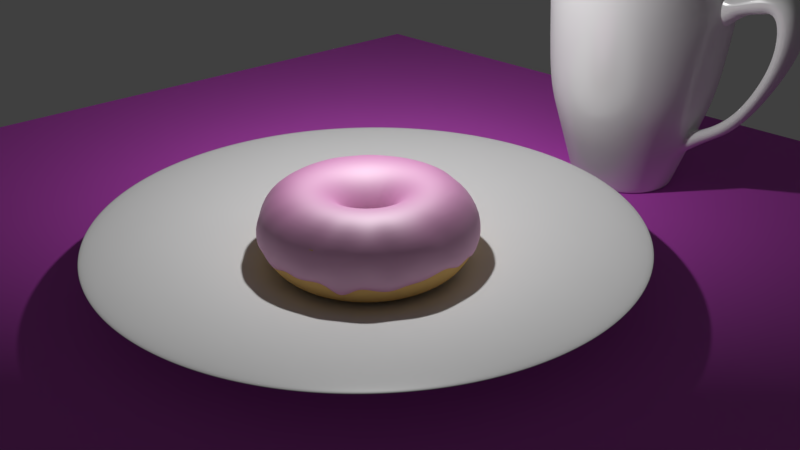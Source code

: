 # Source: Donut.blend  (saved by Blender 2.79.0; exported with 4.5.12 LTS)
import bpy
from mathutils import Matrix  # noqa: F401  (used for matrix-valued properties, if any)

bpy.ops.wm.read_factory_settings(use_empty=True)
scene = bpy.context.scene
scene.name = 'Scene'

# ---- collections
col_collection_1 = bpy.data.collections.new('Collection 1'); scene.collection.children.link(col_collection_1)
col_collection_2 = bpy.data.collections.new('Collection 2'); scene.collection.children.link(col_collection_2)
col_collection_3 = bpy.data.collections.new('Collection 3'); scene.collection.children.link(col_collection_3)
col_collection_4 = bpy.data.collections.new('Collection 4'); scene.collection.children.link(col_collection_4)

# ---- images (referenced by path relative to the original .blend; pixels are not part of the script)
import os
ASSET_DIR = os.environ.get("B2B_ASSET_DIR", "")  # directory of the original .blend (textures are referenced by path, not embedded)
HERE = os.path.dirname(os.path.abspath(__file__))  # packed textures are extracted next to this script under _unpacked/

def load_image(name, relpath, width, height, colorspace="sRGB"):
    """Load a texture the original file referenced (path relative to the .blend, or extracted next to this script)."""
    p = next((c for c in (os.path.join(HERE, relpath), os.path.join(ASSET_DIR, relpath)) if relpath and os.path.exists(c)), "")
    if p:
        img = bpy.data.images.load(p, check_existing=True)
        img.name = name
    else:  # same state as the original file: an image datablock whose file is absent (Cycles renders it pink)
        img = bpy.data.images.new(name, width, height)
        img.source = "FILE"
        img.filepath = "//" + (relpath or name)
    img.colorspace_settings.name = colorspace
    return img
img_woodfine26_col_3k_jpg = load_image('WoodFine26_COL_3K.jpg', 'WoodFine26_COL_3K.jpg', 1024, 1024, 'sRGB')
img_woodfine26_nrm_3k_jpg = load_image('WoodFine26_NRM_3K.jpg', 'WoodFine26_NRM_3K.jpg', 1024, 1024, 'Non-Color')
img_woodfine26_gloss_3k_jpg = load_image('WoodFine26_GLOSS_3K.jpg', 'WoodFine26_GLOSS_3K.jpg', 1024, 1024, 'Non-Color')
img_woodfine26_refl_3k_jpg = load_image('WoodFine26_REFL_3K.jpg', 'WoodFine26_REFL_3K.jpg', 1024, 1024, 'Non-Color')

# ---- materials (node trees are filled in below, after node groups)
mat_material_002 = bpy.data.materials.new('Material.002')
mat_material_002.alpha_threshold = 0.0
mat_material_002.roughness = 0.5
mat_material_001 = bpy.data.materials.new('Material.001')
mat_material_001.alpha_threshold = 0.0
mat_material_001.roughness = 0.5
mat_material_005 = bpy.data.materials.new('Material.005')
mat_material_005.alpha_threshold = 0.0
mat_material_005.roughness = 0.5
mat_material_003 = bpy.data.materials.new('Material.003')
mat_material_003.alpha_threshold = 0.0
mat_material_003.roughness = 0.5
mat_material_004 = bpy.data.materials.new('Material.004')
mat_material_004.alpha_threshold = 0.0
mat_material_004.roughness = 0.5

# ---- material node trees
mat_material_002.use_nodes = True; mat_material_002.node_tree.nodes.clear()
_N = mat_material_002.node_tree.nodes; _L = mat_material_002.node_tree.links
n0 = _N.new('ShaderNodeBsdfDiffuse'); n0.name = 'Diffuse BSDF'; n0.location = (-97, 320)
n0.inputs[0].default_value = (0.8, 0.2345, 0.5951, 1.0)
n0.inputs[1].default_value = 0.09167
n1 = _N.new('ShaderNodeBsdfAnisotropic'); n1.name = 'Glossy BSDF'; n1.location = (-93, 169)
n1.distribution = 'GGX'
n1.inputs[1].default_value = 0.6708
n2 = _N.new('ShaderNodeMixShader'); n2.name = 'Mix Shader'; n2.location = (83, 315)
n2.inputs[0].default_value = 0.4273
n3 = _N.new('ShaderNodeOutputMaterial'); n3.name = 'Material Output'; n3.location = (90, 133)
_L.new(n0.outputs[0], n2.inputs[1])
_L.new(n2.outputs[0], n3.inputs[0])
_L.new(n1.outputs[0], n2.inputs[2])
n3.is_active_output = True
mat_material_001.use_nodes = True; mat_material_001.node_tree.nodes.clear()
_N = mat_material_001.node_tree.nodes; _L = mat_material_001.node_tree.links
n0 = _N.new('ShaderNodeOutputMaterial'); n0.name = 'Material Output'; n0.location = (300, 300)
n1 = _N.new('ShaderNodeBsdfDiffuse'); n1.name = 'Diffuse BSDF'; n1.location = (10, 300)
n1.inputs[0].default_value = (0.8, 0.51, 0.177, 1.0)
_L.new(n1.outputs[0], n0.inputs[0])
n0.is_active_output = True
mat_material_005.use_nodes = True; mat_material_005.node_tree.nodes.clear()
_N = mat_material_005.node_tree.nodes; _L = mat_material_005.node_tree.links
n0 = _N.new('ShaderNodeOutputMaterial'); n0.name = 'Material Output'; n0.location = (730, 300)
n1 = _N.new('ShaderNodeBsdfDiffuse'); n1.name = 'Diffuse BSDF'; n1.location = (10, 300)
n2 = _N.new('ShaderNodeMixShader'); n2.name = 'Mix Shader'; n2.location = (510, 286)
n3 = _N.new('ShaderNodeTexImage'); n3.name = 'Image Texture'; n3.location = (-233, 255)
n3.width = 140
n3.image = img_woodfine26_col_3k_jpg
n4 = _N.new('ShaderNodeBsdfAnisotropic'); n4.name = 'Glossy BSDF'; n4.location = (314, 130)
n4.distribution = 'GGX'
n5 = _N.new('ShaderNodeNormalMap'); n5.name = 'Normal Map'; n5.location = (-215, -70)
n6 = _N.new('ShaderNodeTexImage'); n6.name = 'Image Texture.001'; n6.location = (-397, -96)
n6.width = 140
n6.image = img_woodfine26_nrm_3k_jpg
n7 = _N.new('ShaderNodeValToRGB'); n7.name = 'ColorRamp'; n7.location = (45, -172)
n7.width = 205
while len(n7.color_ramp.elements) > 1: n7.color_ramp.elements.remove(n7.color_ramp.elements[-1])
n7.color_ramp.elements[0].position = 0.0; n7.color_ramp.elements[0].color = (0.0, 0.0, 0.0, 1.0)
_e = n7.color_ramp.elements.new(0.4108); _e.color = (1.0, 1.0, 1.0, 1.0)
n8 = _N.new('ShaderNodeTexImage'); n8.name = 'Image Texture.002'; n8.location = (-226, -303)
n8.width = 140
n8.image = img_woodfine26_gloss_3k_jpg
n9 = _N.new('ShaderNodeTexImage'); n9.name = 'Image Texture.003'; n9.location = (308, 573)
n9.width = 140
n9.image = img_woodfine26_refl_3k_jpg
n10 = _N.new('ShaderNodeMath'); n10.name = 'Math'; n10.location = (0, 0)
n10.operation = 'POWER'
_L.new(n1.outputs[0], n2.inputs[1])
_L.new(n2.outputs[0], n0.inputs[0])
_L.new(n4.outputs[0], n2.inputs[2])
_L.new(n3.outputs[0], n1.inputs[0])
_L.new(n6.outputs[0], n5.inputs[1])
_L.new(n5.outputs[0], n4.inputs[4])
_L.new(n5.outputs[0], n1.inputs[2])
_L.new(n8.outputs[0], n7.inputs[0])
_L.new(n9.outputs[0], n2.inputs[0])
_L.new(n7.outputs[0], n10.inputs[0])
_L.new(n10.outputs[0], n4.inputs[1])
n0.is_active_output = True
mat_material_003.use_nodes = True; mat_material_003.node_tree.nodes.clear()
_N = mat_material_003.node_tree.nodes; _L = mat_material_003.node_tree.links
n0 = _N.new('ShaderNodeBsdfAnisotropic'); n0.name = 'Glossy BSDF'; n0.location = (-2, 117)
n0.distribution = 'GGX'
n0.inputs[1].default_value = 0.2
n1 = _N.new('ShaderNodeOutputMaterial'); n1.name = 'Material Output'; n1.location = (460, 264)
n2 = _N.new('ShaderNodeMixShader'); n2.name = 'Mix Shader'; n2.location = (221, 270)
n2.inputs[0].default_value = 0.09
n3 = _N.new('ShaderNodeBsdfDiffuse'); n3.name = 'Diffuse BSDF'; n3.location = (10, 300)
_L.new(n3.outputs[0], n2.inputs[1])
_L.new(n2.outputs[0], n1.inputs[0])
_L.new(n0.outputs[0], n2.inputs[2])
n1.is_active_output = True
mat_material_004.use_nodes = True; mat_material_004.node_tree.nodes.clear()
_N = mat_material_004.node_tree.nodes; _L = mat_material_004.node_tree.links
n0 = _N.new('ShaderNodeOutputMaterial'); n0.name = 'Material Output'; n0.location = (460, 300)
n1 = _N.new('ShaderNodeBsdfDiffuse'); n1.name = 'Diffuse BSDF'; n1.location = (10, 300)
n2 = _N.new('ShaderNodeMixShader'); n2.name = 'Mix Shader'; n2.location = (216, 279)
n2.inputs[0].default_value = 0.09
n3 = _N.new('ShaderNodeBsdfAnisotropic'); n3.name = 'Glossy BSDF'; n3.location = (22, 91)
n3.distribution = 'GGX'
n3.inputs[1].default_value = 0.4983
_L.new(n1.outputs[0], n2.inputs[1])
_L.new(n2.outputs[0], n0.inputs[0])
_L.new(n3.outputs[0], n2.inputs[2])
n0.is_active_output = True

# ---- world
world_world = bpy.data.worlds.new('World'); scene.world = world_world
world_world.color = (0.05088, 0.05088, 0.05088)
world_world.use_sun_shadow = False
world_world.sun_shadow_jitter_overblur = 0.0
world_world.cycles.sampling_method = 'MANUAL'

# ---- cameras
cam_camera = bpy.data.cameras.new('Camera')
cam_camera.clip_end = 100.0
cam_camera.lens = 35.0
cam_camera.sensor_width = 32.0
cam_camera.sensor_height = 18.0
cam_camera.ortho_scale = 7.314
cam_camera.dof.focus_distance = 0.0

# ---- lights
light_lamp = bpy.data.lights.new('Lamp', 'POINT')
light_lamp.transmission_factor = 0.0
light_lamp.cutoff_distance = 30.0
light_lamp.energy = 392.6
light_lamp.shadow_buffer_clip_start = 1.001
light_lamp.shadow_soft_size = 0.1
light_lamp.shadow_maximum_resolution = 0.006
light_lamp.use_absolute_resolution = True

# ---- meshes
me_torus_004 = bpy.data.meshes.new('Torus.004')
me_torus_004.from_pydata([(0.5366, 3.242e-10, -0.005356), (0.5305, 0.0, 0.03862), (0.45, 0.0, 0.1905), (0.34, 0.0, 0.22), (0.23, 0.0, 0.1905), (0.1495, 0.0, 0.11), (0.12, 0.0, -0.0367), (0.5317, 0.07307, -0.05168), (0.5256, 0.07224, 0.05064), (0.4458, 0.06127, 0.1905), (0.3368, 0.0463, 0.22), (0.2279, 0.03132, 0.1905), (0.1481, 0.02035, 0.11), (0.1189, 0.01634, -0.02997), (0.5167, 0.1448, -0.01736), (0.5109, 0.1431, 0.05117), (0.4333, 0.1214, 0.1905), (0.3274, 0.09173, 0.22), (0.2215, 0.06205, 0.1905), (0.1439, 0.04033, 0.11), (0.1156, 0.03238, -0.06732), (0.4922, 0.2138, -0.05529), (0.4866, 0.2114, 0.05835), (0.4127, 0.1793, 0.1905), (0.3119, 0.1355, 0.22), (0.211, 0.09163, 0.1905), (0.1371, 0.05955, 0.11), (0.1101, 0.04781, -0.06899), (0.4585, 0.2788, -0.01839), (0.4533, 0.2757, 0.06288), (0.3845, 0.2338, 0.1905), (0.2905, 0.1767, 0.22), (0.1965, 0.1195, 0.1905), (0.1277, 0.07766, 0.11), (0.1025, 0.06235, -0.002283), (0.4163, 0.3387, -0.0404), (0.4115, 0.3348, 0.0929), (0.3491, 0.284, 0.1905), (0.2637, 0.2146, 0.22), (0.1784, 0.1452, 0.1905), (0.1159, 0.09433, 0.11), (0.09309, 0.07573, -0.005315), (0.3663, 0.3922, -0.01638), (0.3621, 0.3877, 0.08077), (0.3071, 0.3289, 0.1905), (0.2321, 0.2485, 0.22), (0.157, 0.1681, 0.1905), (0.102, 0.1092, 0.11), (0.08191, 0.0877, -0.04845), (0.3095, 0.4384, -0.01334), (0.3059, 0.4334, 0.08502), (0.2595, 0.3676, 0.1905), (0.1961, 0.2778, 0.22), (0.1326, 0.1879, 0.1905), (0.0862, 0.1221, 0.11), (0.0692, 0.09804, -0.03404), (0.2469, 0.4765, -0.03948), (0.2441, 0.471, 0.08323), (0.207, 0.3995, 0.1905), (0.1564, 0.3019, 0.22), (0.1058, 0.2042, 0.1905), (0.06877, 0.1327, 0.11), (0.05521, 0.1065, -0.05298), (0.1797, 0.5057, -0.03141), (0.1777, 0.4999, 0.0612), (0.1507, 0.424, 0.1905), (0.1139, 0.3204, 0.22), (0.07702, 0.2167, 0.1905), (0.05006, 0.1408, 0.11), (0.04019, 0.1131, -0.02533), (0.1092, 0.5254, -0.0278), (0.1079, 0.5194, 0.0832), (0.09156, 0.4406, 0.1905), (0.06918, 0.3329, 0.22), (0.04679, 0.2252, 0.1905), (0.03041, 0.1463, 0.11), (0.02441, 0.1175, -0.03518), (0.03662, 0.5354, -0.01505), (0.0362, 0.5293, 0.09322), (0.03071, 0.449, 0.1905), (0.0232, 0.3392, 0.22), (0.0157, 0.2295, 0.1905), (0.0102, 0.1491, 0.11), (0.008189, 0.1197, -0.03378), (-0.03662, 0.5354, -0.02753), (-0.0362, 0.5293, 0.09002), (-0.03071, 0.449, 0.1905), (-0.0232, 0.3392, 0.22), (-0.0157, 0.2295, 0.1905), (-0.0102, 0.1491, 0.11), (-0.008189, 0.1197, -0.04677), (-0.1092, 0.5254, -0.03055), (-0.1079, 0.5194, 0.08219), (-0.09156, 0.4406, 0.1905), (-0.06918, 0.3329, 0.22), (-0.04679, 0.2252, 0.1905), (-0.03041, 0.1463, 0.11), (-0.02441, 0.1175, -0.02639), (-0.1797, 0.5057, -0.02969), (-0.1777, 0.4999, 0.08776), (-0.1507, 0.424, 0.1905), (-0.1139, 0.3204, 0.22), (-0.07702, 0.2167, 0.1905), (-0.05006, 0.1408, 0.11), (-0.04019, 0.1131, -0.03777), (-0.2469, 0.4765, -0.03595), (-0.2441, 0.471, 0.08011), (-0.207, 0.3995, 0.1905), (-0.1564, 0.3019, 0.22), (-0.1058, 0.2042, 0.1905), (-0.06877, 0.1327, 0.11), (-0.05521, 0.1065, 2.694e-17), (-0.3095, 0.4384, -0.0366), (-0.3059, 0.4334, 0.07671), (-0.2595, 0.3676, 0.1905), (-0.1961, 0.2778, 0.22), (-0.1326, 0.1879, 0.1905), (-0.0862, 0.1221, 0.11), (-0.0692, 0.09804, 2.694e-17), (-0.3663, 0.3922, -0.02482), (-0.3621, 0.3877, 0.09249), (-0.3071, 0.3289, 0.1905), (-0.2321, 0.2485, 0.22), (-0.157, 0.1681, 0.1905), (-0.102, 0.1092, 0.11), (-0.08191, 0.0877, 2.694e-17), (-0.4163, 0.3387, -0.03235), (-0.4115, 0.3348, 0.1066), (-0.3491, 0.284, 0.1905), (-0.2637, 0.2146, 0.22), (-0.1784, 0.1452, 0.1905), (-0.1159, 0.09433, 0.11), (-0.09309, 0.07573, 2.694e-17), (-0.4585, 0.2788, -0.02443), (-0.4533, 0.2757, 0.06789), (-0.3845, 0.2338, 0.1905), (-0.2905, 0.1767, 0.22), (-0.1965, 0.1195, 0.1905), (-0.1277, 0.07766, 0.11), (-0.1025, 0.06235, 2.694e-17), (-0.4922, 0.2138, -0.02374), (-0.4866, 0.2114, 0.09544), (-0.4127, 0.1793, 0.1905), (-0.3119, 0.1355, 0.22), (-0.211, 0.09163, 0.1905), (-0.1371, 0.05955, 0.11), (-0.1101, 0.04781, 2.694e-17), (-0.5167, 0.1448, -0.01806), (-0.5109, 0.1431, 0.1049), (-0.4333, 0.1214, 0.1905), (-0.3274, 0.09173, 0.22), (-0.2215, 0.06205, 0.1905), (-0.1439, 0.04033, 0.11), (-0.1156, 0.03238, 2.694e-17), (-0.5317, 0.07307, -0.01698), (-0.5256, 0.07224, 0.08351), (-0.4458, 0.06127, 0.1905), (-0.3368, 0.0463, 0.22), (-0.2279, 0.03132, 0.1905), (-0.1481, 0.02035, 0.11), (-0.1189, 0.01634, 2.694e-17), (-0.5366, 4.724e-08, -0.005305), (-0.5305, 4.638e-08, 0.07823), (-0.45, 3.934e-08, 0.1905), (-0.34, 2.972e-08, 0.22), (-0.23, 2.011e-08, 0.1905), (-0.1495, 1.307e-08, 0.11), (-0.12, 1.049e-08, 2.694e-17), (-0.5317, -0.07307, -0.0327), (-0.5256, -0.07224, 0.07944), (-0.4458, -0.06127, 0.1905), (-0.3368, -0.0463, 0.22), (-0.2279, -0.03132, 0.1905), (-0.1481, -0.02035, 0.11), (-0.1189, -0.01634, 2.694e-17), (-0.5167, -0.1448, -0.03703), (-0.5109, -0.1431, 0.07833), (-0.4333, -0.1214, 0.1905), (-0.3274, -0.09173, 0.22), (-0.2215, -0.06205, 0.1905), (-0.1439, -0.04033, 0.11), (-0.1156, -0.03238, 2.694e-17), (-0.4922, -0.2138, -0.01491), (-0.4866, -0.2114, 0.08731), (-0.4127, -0.1793, 0.1905), (-0.3119, -0.1355, 0.22), (-0.211, -0.09163, 0.1905), (-0.1371, -0.05955, 0.11), (-0.1101, -0.04781, 2.694e-17), (-0.4585, -0.2788, -0.02808), (-0.4533, -0.2757, 0.09668), (-0.3845, -0.2338, 0.1905), (-0.2905, -0.1767, 0.22), (-0.1965, -0.1195, 0.1905), (-0.1277, -0.07766, 0.11), (-0.1025, -0.06235, 2.694e-17), (-0.4163, -0.3387, -0.03308), (-0.4115, -0.3348, 0.08941), (-0.3491, -0.284, 0.1905), (-0.2637, -0.2146, 0.22), (-0.1784, -0.1452, 0.1905), (-0.1159, -0.09433, 0.11), (-0.09309, -0.07573, 2.694e-17), (-0.3663, -0.3922, -0.04335), (-0.3621, -0.3877, 0.05211), (-0.3071, -0.3289, 0.1905), (-0.2321, -0.2485, 0.22), (-0.157, -0.1681, 0.1905), (-0.102, -0.1092, 0.11), (-0.08191, -0.0877, 2.694e-17), (-0.3095, -0.4384, -0.01824), (-0.3059, -0.4334, 0.07351), (-0.2595, -0.3676, 0.1905), (-0.1961, -0.2778, 0.22), (-0.1326, -0.1879, 0.1905), (-0.0862, -0.1221, 0.11), (-0.0692, -0.09804, 2.694e-17), (-0.2469, -0.4765, -0.0439), (-0.2441, -0.471, 0.07214), (-0.207, -0.3995, 0.1905), (-0.1564, -0.3019, 0.22), (-0.1058, -0.2042, 0.1905), (-0.06877, -0.1327, 0.11), (-0.05521, -0.1065, 2.694e-17), (-0.1797, -0.5057, -0.01714), (-0.1777, -0.4999, 0.09195), (-0.1507, -0.424, 0.1905), (-0.1139, -0.3204, 0.22), (-0.07702, -0.2167, 0.1905), (-0.05006, -0.1408, 0.11), (-0.04019, -0.1131, 2.694e-17), (-0.1092, -0.5254, -0.04069), (-0.1079, -0.5194, 0.0626), (-0.09156, -0.4406, 0.1905), (-0.06918, -0.3329, 0.22), (-0.04679, -0.2252, 0.1905), (-0.03041, -0.1463, 0.11), (-0.02441, -0.1175, 2.694e-17), (-0.03662, -0.5354, -0.06091), (-0.0362, -0.5293, 0.09262), (-0.03071, -0.449, 0.1905), (-0.0232, -0.3392, 0.22), (-0.0157, -0.2295, 0.1905), (-0.0102, -0.1491, 0.11), (-0.008189, -0.1197, 2.694e-17), (0.03662, -0.5354, -0.0205), (0.0362, -0.5293, 0.06232), (0.03071, -0.449, 0.1905), (0.0232, -0.3392, 0.22), (0.0157, -0.2295, 0.1905), (0.0102, -0.1491, 0.11), (0.008189, -0.1197, 2.694e-17), (0.1092, -0.5254, -0.04564), (0.1079, -0.5194, 0.05803), (0.09156, -0.4406, 0.1905), (0.06918, -0.3329, 0.22), (0.04679, -0.2252, 0.1905), (0.03041, -0.1463, 0.11), (0.02441, -0.1175, 2.694e-17), (0.1797, -0.5057, -0.02974), (0.1777, -0.4999, 0.02174), (0.1507, -0.424, 0.1905), (0.1139, -0.3204, 0.22), (0.07702, -0.2167, 0.1905), (0.05006, -0.1408, 0.11), (0.04019, -0.1131, 2.694e-17), (0.2469, -0.4765, -0.02815), (0.2441, -0.471, 0.07452), (0.207, -0.3995, 0.1905), (0.1564, -0.3019, 0.22), (0.1058, -0.2042, 0.1905), (0.06877, -0.1327, 0.11), (0.05521, -0.1065, 2.694e-17), (0.3095, -0.4384, -0.1026), (0.3059, -0.4334, 0.03147), (0.2595, -0.3676, 0.1905), (0.1961, -0.2778, 0.22), (0.1326, -0.1879, 0.1905), (0.0862, -0.1221, 0.11), (0.0692, -0.09804, 2.694e-17), (0.3663, -0.3922, -0.03066), (0.3621, -0.3877, 0.07725), (0.3071, -0.3289, 0.1905), (0.2321, -0.2485, 0.22), (0.157, -0.1681, 0.1905), (0.102, -0.1092, 0.11), (0.08191, -0.0877, 2.694e-17), (0.4163, -0.3387, -0.05221), (0.4115, -0.3348, 0.0935), (0.3491, -0.284, 0.1905), (0.2637, -0.2146, 0.22), (0.1784, -0.1452, 0.1905), (0.1159, -0.09433, 0.11), (0.09309, -0.07573, 2.694e-17), (0.4585, -0.2788, -0.06417), (0.4533, -0.2757, 0.02063), (0.3845, -0.2338, 0.1905), (0.2905, -0.1767, 0.22), (0.1965, -0.1195, 0.1905), (0.1277, -0.07766, 0.11), (0.1025, -0.06235, 2.694e-17), (0.4922, -0.2138, -0.03795), (0.4866, -0.2114, 0.07371), (0.4127, -0.1793, 0.1905), (0.3119, -0.1355, 0.22), (0.211, -0.09163, 0.1905), (0.1371, -0.05955, 0.11), (0.1101, -0.04781, 2.694e-17), (0.5167, -0.1448, -0.03969), (0.5109, -0.1431, 0.08467), (0.4333, -0.1214, 0.1905), (0.3274, -0.09173, 0.22), (0.2215, -0.06205, 0.1905), (0.1439, -0.04033, 0.11), (0.1156, -0.03238, 2.694e-17), (0.5317, -0.07307, -0.02033), (0.5256, -0.07224, 0.08127), (0.4458, -0.06128, 0.1905), (0.3368, -0.0463, 0.22), (0.2279, -0.03132, 0.1905), (0.1481, -0.02035, 0.11), (0.1189, -0.01634, 2.694e-17)], [], [(0, 7, 8, 1), (1, 8, 9, 2), (2, 9, 10, 3), (3, 10, 11, 4), (4, 11, 12, 5), (5, 12, 13, 6), (7, 14, 15, 8), (8, 15, 16, 9), (9, 16, 17, 10), (10, 17, 18, 11), (11, 18, 19, 12), (12, 19, 20, 13), (14, 21, 22, 15), (15, 22, 23, 16), (16, 23, 24, 17), (17, 24, 25, 18), (18, 25, 26, 19), (19, 26, 27, 20), (21, 28, 29, 22), (22, 29, 30, 23), (23, 30, 31, 24), (24, 31, 32, 25), (25, 32, 33, 26), (26, 33, 34, 27), (28, 35, 36, 29), (29, 36, 37, 30), (30, 37, 38, 31), (31, 38, 39, 32), (32, 39, 40, 33), (33, 40, 41, 34), (35, 42, 43, 36), (36, 43, 44, 37), (37, 44, 45, 38), (38, 45, 46, 39), (39, 46, 47, 40), (40, 47, 48, 41), (42, 49, 50, 43), (43, 50, 51, 44), (44, 51, 52, 45), (45, 52, 53, 46), (46, 53, 54, 47), (47, 54, 55, 48), (49, 56, 57, 50), (50, 57, 58, 51), (51, 58, 59, 52), (52, 59, 60, 53), (53, 60, 61, 54), (54, 61, 62, 55), (56, 63, 64, 57), (57, 64, 65, 58), (58, 65, 66, 59), (59, 66, 67, 60), (60, 67, 68, 61), (61, 68, 69, 62), (63, 70, 71, 64), (64, 71, 72, 65), (65, 72, 73, 66), (66, 73, 74, 67), (67, 74, 75, 68), (68, 75, 76, 69), (70, 77, 78, 71), (71, 78, 79, 72), (72, 79, 80, 73), (73, 80, 81, 74), (74, 81, 82, 75), (75, 82, 83, 76), (77, 84, 85, 78), (78, 85, 86, 79), (79, 86, 87, 80), (80, 87, 88, 81), (81, 88, 89, 82), (82, 89, 90, 83), (84, 91, 92, 85), (85, 92, 93, 86), (86, 93, 94, 87), (87, 94, 95, 88), (88, 95, 96, 89), (89, 96, 97, 90), (91, 98, 99, 92), (92, 99, 100, 93), (93, 100, 101, 94), (94, 101, 102, 95), (95, 102, 103, 96), (96, 103, 104, 97), (98, 105, 106, 99), (99, 106, 107, 100), (100, 107, 108, 101), (101, 108, 109, 102), (102, 109, 110, 103), (103, 110, 111, 104), (105, 112, 113, 106), (106, 113, 114, 107), (107, 114, 115, 108), (108, 115, 116, 109), (109, 116, 117, 110), (110, 117, 118, 111), (112, 119, 120, 113), (113, 120, 121, 114), (114, 121, 122, 115), (115, 122, 123, 116), (116, 123, 124, 117), (117, 124, 125, 118), (119, 126, 127, 120), (120, 127, 128, 121), (121, 128, 129, 122), (122, 129, 130, 123), (123, 130, 131, 124), (124, 131, 132, 125), (126, 133, 134, 127), (127, 134, 135, 128), (128, 135, 136, 129), (129, 136, 137, 130), (130, 137, 138, 131), (131, 138, 139, 132), (133, 140, 141, 134), (134, 141, 142, 135), (135, 142, 143, 136), (136, 143, 144, 137), (137, 144, 145, 138), (138, 145, 146, 139), (140, 147, 148, 141), (141, 148, 149, 142), (142, 149, 150, 143), (143, 150, 151, 144), (144, 151, 152, 145), (145, 152, 153, 146), (147, 154, 155, 148), (148, 155, 156, 149), (149, 156, 157, 150), (150, 157, 158, 151), (151, 158, 159, 152), (152, 159, 160, 153), (154, 161, 162, 155), (155, 162, 163, 156), (156, 163, 164, 157), (157, 164, 165, 158), (158, 165, 166, 159), (159, 166, 167, 160), (161, 168, 169, 162), (162, 169, 170, 163), (163, 170, 171, 164), (164, 171, 172, 165), (165, 172, 173, 166), (166, 173, 174, 167), (168, 175, 176, 169), (169, 176, 177, 170), (170, 177, 178, 171), (171, 178, 179, 172), (172, 179, 180, 173), (173, 180, 181, 174), (175, 182, 183, 176), (176, 183, 184, 177), (177, 184, 185, 178), (178, 185, 186, 179), (179, 186, 187, 180), (180, 187, 188, 181), (182, 189, 190, 183), (183, 190, 191, 184), (184, 191, 192, 185), (185, 192, 193, 186), (186, 193, 194, 187), (187, 194, 195, 188), (189, 196, 197, 190), (190, 197, 198, 191), (191, 198, 199, 192), (192, 199, 200, 193), (193, 200, 201, 194), (194, 201, 202, 195), (196, 203, 204, 197), (197, 204, 205, 198), (198, 205, 206, 199), (199, 206, 207, 200), (200, 207, 208, 201), (201, 208, 209, 202), (203, 210, 211, 204), (204, 211, 212, 205), (205, 212, 213, 206), (206, 213, 214, 207), (207, 214, 215, 208), (208, 215, 216, 209), (210, 217, 218, 211), (211, 218, 219, 212), (212, 219, 220, 213), (213, 220, 221, 214), (214, 221, 222, 215), (215, 222, 223, 216), (217, 224, 225, 218), (218, 225, 226, 219), (219, 226, 227, 220), (220, 227, 228, 221), (221, 228, 229, 222), (222, 229, 230, 223), (224, 231, 232, 225), (225, 232, 233, 226), (226, 233, 234, 227), (227, 234, 235, 228), (228, 235, 236, 229), (229, 236, 237, 230), (231, 238, 239, 232), (232, 239, 240, 233), (233, 240, 241, 234), (234, 241, 242, 235), (235, 242, 243, 236), (236, 243, 244, 237), (238, 245, 246, 239), (239, 246, 247, 240), (240, 247, 248, 241), (241, 248, 249, 242), (242, 249, 250, 243), (243, 250, 251, 244), (245, 252, 253, 246), (246, 253, 254, 247), (247, 254, 255, 248), (248, 255, 256, 249), (249, 256, 257, 250), (250, 257, 258, 251), (252, 259, 260, 253), (253, 260, 261, 254), (254, 261, 262, 255), (255, 262, 263, 256), (256, 263, 264, 257), (257, 264, 265, 258), (259, 266, 267, 260), (260, 267, 268, 261), (261, 268, 269, 262), (262, 269, 270, 263), (263, 270, 271, 264), (264, 271, 272, 265), (266, 273, 274, 267), (267, 274, 275, 268), (268, 275, 276, 269), (269, 276, 277, 270), (270, 277, 278, 271), (271, 278, 279, 272), (273, 280, 281, 274), (274, 281, 282, 275), (275, 282, 283, 276), (276, 283, 284, 277), (277, 284, 285, 278), (278, 285, 286, 279), (280, 287, 288, 281), (281, 288, 289, 282), (282, 289, 290, 283), (283, 290, 291, 284), (284, 291, 292, 285), (285, 292, 293, 286), (287, 294, 295, 288), (288, 295, 296, 289), (289, 296, 297, 290), (290, 297, 298, 291), (291, 298, 299, 292), (292, 299, 300, 293), (294, 301, 302, 295), (295, 302, 303, 296), (296, 303, 304, 297), (297, 304, 305, 298), (298, 305, 306, 299), (299, 306, 307, 300), (301, 308, 309, 302), (302, 309, 310, 303), (303, 310, 311, 304), (304, 311, 312, 305), (305, 312, 313, 306), (306, 313, 314, 307), (308, 315, 316, 309), (309, 316, 317, 310), (310, 317, 318, 311), (311, 318, 319, 312), (312, 319, 320, 313), (313, 320, 321, 314), (315, 0, 1, 316), (316, 1, 2, 317), (317, 2, 3, 318), (318, 3, 4, 319), (319, 4, 5, 320), (320, 5, 6, 321)])
me_torus_004.polygons.foreach_set('use_smooth', [True] * 276)
me_torus_004.materials.append(mat_material_002)
me_torus_004.use_remesh_preserve_volume = False
me_torus_004.use_remesh_preserve_attributes = False
me_torus_004.use_mirror_vertex_groups = False
me_torus_004.update()
me_torus_003 = bpy.data.meshes.new('Torus.003')
me_torus_003.from_pydata([(1.323, 0.0, 0.0), (1.254, 0.0, 0.26), (1.064, 0.0, 0.4503), (0.8035, 0.0, 0.5199), (0.5436, 0.0, 0.4503), (0.3533, 0.0, 0.26), (0.2836, 0.0, 6.367e-17), (0.3533, 0.0, -0.26), (0.5436, 0.0, -0.4503), (0.8035, 0.0, -0.5199), (1.064, 0.0, -0.4503), (1.254, 0.0, -0.26), (1.311, 0.1802, 0.0), (1.242, 0.1707, 0.26), (1.054, 0.1448, 0.4503), (0.7961, 0.1094, 0.5199), (0.5385, 0.07402, 0.4503), (0.35, 0.0481, 0.26), (0.281, 0.03862, 6.367e-17), (0.35, 0.0481, -0.26), (0.5385, 0.07402, -0.4503), (0.7961, 0.1094, -0.5199), (1.054, 0.1448, -0.4503), (1.242, 0.1707, -0.26), (1.274, 0.3571, 0.0), (1.207, 0.3383, 0.26), (1.024, 0.2869, 0.4503), (0.7737, 0.2168, 0.5199), (0.5234, 0.1467, 0.4503), (0.3402, 0.09531, 0.26), (0.2731, 0.07652, 6.367e-17), (0.3402, 0.09531, -0.26), (0.5234, 0.1467, -0.4503), (0.7737, 0.2168, -0.5199), (1.024, 0.2869, -0.4503), (1.207, 0.3383, -0.26), (1.214, 0.5273, 0.0), (1.15, 0.4995, 0.26), (0.9755, 0.4237, 0.4503), (0.737, 0.3201, 0.5199), (0.4986, 0.2166, 0.4503), (0.324, 0.1407, 0.26), (0.2601, 0.113, 6.367e-17), (0.324, 0.1407, -0.26), (0.4986, 0.2166, -0.4503), (0.737, 0.3201, -0.5199), (0.9755, 0.4237, -0.4503), (1.15, 0.4995, -0.26), (1.131, 0.6877, 0.0), (1.071, 0.6515, 0.26), (0.9087, 0.5526, 0.4503), (0.6866, 0.4175, 0.5199), (0.4644, 0.2824, 0.4503), (0.3018, 0.1835, 0.26), (0.2423, 0.1474, 6.367e-17), (0.3018, 0.1835, -0.26), (0.4644, 0.2824, -0.4503), (0.6866, 0.4175, -0.5199), (0.9087, 0.5526, -0.4503), (1.071, 0.6515, -0.26), (1.027, 0.8352, 0.0), (0.9726, 0.7913, 0.26), (0.825, 0.6712, 0.4503), (0.6233, 0.5071, 0.5199), (0.4217, 0.343, 0.4503), (0.274, 0.2229, 0.26), (0.22, 0.179, 6.367e-17), (0.274, 0.2229, -0.26), (0.4217, 0.343, -0.4503), (0.6233, 0.5071, -0.5199), (0.825, 0.6712, -0.4503), (0.9726, 0.7913, -0.26), (0.9033, 0.9672, 0.0), (0.8558, 0.9163, 0.26), (0.7259, 0.7773, 0.4503), (0.5485, 0.5873, 0.5199), (0.371, 0.3973, 0.4503), (0.2411, 0.2582, 0.26), (0.1936, 0.2073, 6.367e-17), (0.2411, 0.2582, -0.26), (0.371, 0.3973, -0.4503), (0.5485, 0.5873, -0.5199), (0.7259, 0.7773, -0.4503), (0.8558, 0.9163, -0.26), (0.7632, 1.081, 0.0), (0.7231, 1.024, 0.26), (0.6133, 0.8689, 0.4503), (0.4634, 0.6565, 0.5199), (0.3135, 0.4441, 0.4503), (0.2037, 0.2886, 0.26), (0.1635, 0.2317, 6.367e-17), (0.2037, 0.2886, -0.26), (0.3135, 0.4441, -0.4503), (0.4634, 0.6565, -0.5199), (0.6133, 0.8689, -0.4503), (0.7231, 1.024, -0.26), (0.6089, 1.175, 0.0), (0.5768, 1.113, 0.26), (0.4893, 0.9443, 0.4503), (0.3697, 0.7135, 0.5199), (0.2501, 0.4826, 0.4503), (0.1625, 0.3137, 0.26), (0.1305, 0.2518, 6.367e-17), (0.1625, 0.3137, -0.26), (0.2501, 0.4826, -0.4503), (0.3697, 0.7135, -0.5199), (0.4893, 0.9443, -0.4503), (0.5768, 1.113, -0.26), (0.4432, 1.247, 0.0), (0.4199, 1.181, 0.26), (0.3561, 1.002, 0.4503), (0.2691, 0.7571, 0.5199), (0.182, 0.5122, 0.4503), (0.1183, 0.3329, 0.26), (0.09497, 0.2672, 6.367e-17), (0.1183, 0.3329, -0.26), (0.182, 0.5122, -0.4503), (0.2691, 0.7571, -0.5199), (0.3561, 1.002, -0.4503), (0.4199, 1.181, -0.26), (0.2693, 1.296, 0.0), (0.2551, 1.228, 0.26), (0.2164, 1.041, 0.4503), (0.1635, 0.7867, 0.5199), (0.1106, 0.5322, 0.4503), (0.07187, 0.3459, 0.26), (0.0577, 0.2777, 6.367e-17), (0.07187, 0.3459, -0.26), (0.1106, 0.5322, -0.4503), (0.1635, 0.7867, -0.5199), (0.2164, 1.041, -0.4503), (0.2551, 1.228, -0.26), (0.09032, 1.32, 0.0), (0.08556, 1.251, 0.26), (0.07258, 1.061, 0.4503), (0.05484, 0.8017, 0.5199), (0.03709, 0.5423, 0.4503), (0.02411, 0.3524, 0.26), (0.01935, 0.2829, 6.367e-17), (0.02411, 0.3524, -0.26), (0.03709, 0.5423, -0.4503), (0.05484, 0.8017, -0.5199), (0.07258, 1.061, -0.4503), (0.08556, 1.251, -0.26), (-0.09032, 1.32, 0.0), (-0.08556, 1.251, 0.26), (-0.07258, 1.061, 0.4503), (-0.05484, 0.8017, 0.5199), (-0.03709, 0.5423, 0.4503), (-0.02411, 0.3524, 0.26), (-0.01935, 0.2829, 6.367e-17), (-0.02411, 0.3524, -0.26), (-0.03709, 0.5423, -0.4503), (-0.05484, 0.8017, -0.5199), (-0.07258, 1.061, -0.4503), (-0.08556, 1.251, -0.26), (-0.2693, 1.296, 0.0), (-0.2551, 1.228, 0.26), (-0.2164, 1.041, 0.4503), (-0.1635, 0.7867, 0.5199), (-0.1106, 0.5322, 0.4503), (-0.07187, 0.3459, 0.26), (-0.0577, 0.2777, 6.367e-17), (-0.07187, 0.3459, -0.26), (-0.1106, 0.5322, -0.4503), (-0.1635, 0.7867, -0.5199), (-0.2164, 1.041, -0.4503), (-0.2551, 1.228, -0.26), (-0.4432, 1.247, 0.0), (-0.4199, 1.181, 0.26), (-0.3561, 1.002, 0.4503), (-0.2691, 0.7571, 0.5199), (-0.182, 0.5122, 0.4503), (-0.1183, 0.3329, 0.26), (-0.09497, 0.2672, 6.367e-17), (-0.1183, 0.3329, -0.26), (-0.182, 0.5122, -0.4503), (-0.2691, 0.7571, -0.5199), (-0.3561, 1.002, -0.4503), (-0.4199, 1.181, -0.26), (-0.6089, 1.175, 0.0), (-0.5768, 1.113, 0.26), (-0.4893, 0.9443, 0.4503), (-0.3697, 0.7135, 0.5199), (-0.2501, 0.4826, 0.4503), (-0.1625, 0.3137, 0.26), (-0.1305, 0.2518, 6.367e-17), (-0.1625, 0.3137, -0.26), (-0.2501, 0.4826, -0.4503), (-0.3697, 0.7135, -0.5199), (-0.4893, 0.9443, -0.4503), (-0.5768, 1.113, -0.26), (-0.7632, 1.081, 0.0), (-0.7231, 1.024, 0.26), (-0.6133, 0.8689, 0.4503), (-0.4634, 0.6565, 0.5199), (-0.3135, 0.4441, 0.4503), (-0.2037, 0.2886, 0.26), (-0.1635, 0.2317, 6.367e-17), (-0.2037, 0.2886, -0.26), (-0.3135, 0.4441, -0.4503), (-0.4634, 0.6565, -0.5199), (-0.6133, 0.8689, -0.4503), (-0.7231, 1.024, -0.26), (-0.9033, 0.9672, 0.0), (-0.8558, 0.9163, 0.26), (-0.7259, 0.7773, 0.4503), (-0.5485, 0.5873, 0.5199), (-0.371, 0.3973, 0.4503), (-0.2411, 0.2582, 0.26), (-0.1936, 0.2073, 6.367e-17), (-0.2411, 0.2582, -0.26), (-0.371, 0.3973, -0.4503), (-0.5485, 0.5873, -0.5199), (-0.7259, 0.7773, -0.4503), (-0.8558, 0.9163, -0.26), (-1.027, 0.8352, 0.0), (-0.9726, 0.7913, 0.26), (-0.825, 0.6712, 0.4503), (-0.6233, 0.5071, 0.5199), (-0.4217, 0.343, 0.4503), (-0.274, 0.2229, 0.26), (-0.22, 0.179, 6.367e-17), (-0.274, 0.2229, -0.26), (-0.4217, 0.343, -0.4503), (-0.6233, 0.5071, -0.5199), (-0.825, 0.6712, -0.4503), (-0.9726, 0.7913, -0.26), (-1.131, 0.6877, 0.0), (-1.071, 0.6515, 0.26), (-0.9087, 0.5526, 0.4503), (-0.6866, 0.4175, 0.5199), (-0.4644, 0.2824, 0.4503), (-0.3018, 0.1835, 0.26), (-0.2423, 0.1474, 6.367e-17), (-0.3018, 0.1835, -0.26), (-0.4644, 0.2824, -0.4503), (-0.6866, 0.4175, -0.5199), (-0.9087, 0.5526, -0.4503), (-1.071, 0.6515, -0.26), (-1.214, 0.5273, 0.0), (-1.15, 0.4995, 0.26), (-0.9755, 0.4237, 0.4503), (-0.737, 0.3201, 0.5199), (-0.4986, 0.2166, 0.4503), (-0.324, 0.1407, 0.26), (-0.2601, 0.113, 6.367e-17), (-0.324, 0.1407, -0.26), (-0.4986, 0.2166, -0.4503), (-0.737, 0.3201, -0.5199), (-0.9755, 0.4237, -0.4503), (-1.15, 0.4995, -0.26), (-1.274, 0.3571, 0.0), (-1.207, 0.3383, 0.26), (-1.024, 0.2869, 0.4503), (-0.7737, 0.2168, 0.5199), (-0.5234, 0.1467, 0.4503), (-0.3402, 0.09531, 0.26), (-0.2731, 0.07652, 6.367e-17), (-0.3402, 0.09531, -0.26), (-0.5234, 0.1467, -0.4503), (-0.7737, 0.2168, -0.5199), (-1.024, 0.2869, -0.4503), (-1.207, 0.3383, -0.26), (-1.311, 0.1802, 0.0), (-1.242, 0.1707, 0.26), (-1.054, 0.1448, 0.4503), (-0.7961, 0.1094, 0.5199), (-0.5385, 0.07402, 0.4503), (-0.35, 0.0481, 0.26), (-0.281, 0.03862, 6.367e-17), (-0.35, 0.0481, -0.26), (-0.5385, 0.07402, -0.4503), (-0.7961, 0.1094, -0.5199), (-1.054, 0.1448, -0.4503), (-1.242, 0.1707, -0.26), (-1.323, 1.157e-07, 0.0), (-1.254, 1.096e-07, 0.26), (-1.064, 9.298e-08, 0.4503), (-0.8035, 7.025e-08, 0.5199), (-0.5436, 4.752e-08, 0.4503), (-0.3533, 3.088e-08, 0.26), (-0.2836, 2.479e-08, 6.367e-17), (-0.3533, 3.088e-08, -0.26), (-0.5436, 4.752e-08, -0.4503), (-0.8035, 7.025e-08, -0.5199), (-1.064, 9.298e-08, -0.4503), (-1.254, 1.096e-07, -0.26), (-1.311, -0.1802, 0.0), (-1.242, -0.1707, 0.26), (-1.054, -0.1448, 0.4503), (-0.7961, -0.1094, 0.5199), (-0.5385, -0.07402, 0.4503), (-0.35, -0.0481, 0.26), (-0.281, -0.03862, 6.367e-17), (-0.35, -0.0481, -0.26), (-0.5385, -0.07402, -0.4503), (-0.7961, -0.1094, -0.5199), (-1.054, -0.1448, -0.4503), (-1.242, -0.1707, -0.26), (-1.274, -0.3571, 0.0), (-1.207, -0.3383, 0.26), (-1.024, -0.2869, 0.4503), (-0.7737, -0.2168, 0.5199), (-0.5234, -0.1467, 0.4503), (-0.3402, -0.09531, 0.26), (-0.2731, -0.07652, 6.367e-17), (-0.3402, -0.09531, -0.26), (-0.5234, -0.1467, -0.4503), (-0.7737, -0.2168, -0.5199), (-1.024, -0.2869, -0.4503), (-1.207, -0.3383, -0.26), (-1.214, -0.5273, 0.0), (-1.15, -0.4995, 0.26), (-0.9755, -0.4237, 0.4503), (-0.737, -0.3201, 0.5199), (-0.4986, -0.2166, 0.4503), (-0.324, -0.1407, 0.26), (-0.2601, -0.113, 6.367e-17), (-0.324, -0.1407, -0.26), (-0.4986, -0.2166, -0.4503), (-0.737, -0.3201, -0.5199), (-0.9755, -0.4237, -0.4503), (-1.15, -0.4995, -0.26), (-1.131, -0.6877, 0.0), (-1.071, -0.6515, 0.26), (-0.9087, -0.5526, 0.4503), (-0.6866, -0.4175, 0.5199), (-0.4644, -0.2824, 0.4503), (-0.3018, -0.1835, 0.26), (-0.2423, -0.1474, 6.367e-17), (-0.3018, -0.1835, -0.26), (-0.4644, -0.2824, -0.4503), (-0.6866, -0.4175, -0.5199), (-0.9087, -0.5526, -0.4503), (-1.071, -0.6515, -0.26), (-1.027, -0.8352, 0.0), (-0.9726, -0.7913, 0.26), (-0.825, -0.6712, 0.4503), (-0.6233, -0.5071, 0.5199), (-0.4217, -0.343, 0.4503), (-0.274, -0.2229, 0.26), (-0.22, -0.179, 6.367e-17), (-0.274, -0.2229, -0.26), (-0.4217, -0.343, -0.4503), (-0.6233, -0.5071, -0.5199), (-0.825, -0.6712, -0.4503), (-0.9726, -0.7913, -0.26), (-0.9033, -0.9672, 0.0), (-0.8558, -0.9163, 0.26), (-0.7259, -0.7773, 0.4503), (-0.5485, -0.5873, 0.5199), (-0.371, -0.3973, 0.4503), (-0.2411, -0.2582, 0.26), (-0.1936, -0.2073, 6.367e-17), (-0.2411, -0.2582, -0.26), (-0.371, -0.3973, -0.4503), (-0.5485, -0.5873, -0.5199), (-0.7259, -0.7773, -0.4503), (-0.8558, -0.9163, -0.26), (-0.7632, -1.081, 0.0), (-0.7231, -1.024, 0.26), (-0.6133, -0.8689, 0.4503), (-0.4634, -0.6565, 0.5199), (-0.3135, -0.4441, 0.4503), (-0.2037, -0.2886, 0.26), (-0.1635, -0.2317, 6.367e-17), (-0.2037, -0.2886, -0.26), (-0.3135, -0.4441, -0.4503), (-0.4634, -0.6565, -0.5199), (-0.6133, -0.8689, -0.4503), (-0.7231, -1.024, -0.26), (-0.6089, -1.175, 0.0), (-0.5768, -1.113, 0.26), (-0.4893, -0.9443, 0.4503), (-0.3697, -0.7135, 0.5199), (-0.2501, -0.4826, 0.4503), (-0.1625, -0.3137, 0.26), (-0.1305, -0.2518, 6.367e-17), (-0.1625, -0.3137, -0.26), (-0.2501, -0.4826, -0.4503), (-0.3697, -0.7135, -0.5199), (-0.4893, -0.9443, -0.4503), (-0.5768, -1.113, -0.26), (-0.4432, -1.247, 0.0), (-0.4199, -1.181, 0.26), (-0.3561, -1.002, 0.4503), (-0.2691, -0.7571, 0.5199), (-0.182, -0.5122, 0.4503), (-0.1183, -0.3329, 0.26), (-0.09497, -0.2672, 6.367e-17), (-0.1183, -0.3329, -0.26), (-0.182, -0.5122, -0.4503), (-0.2691, -0.7571, -0.5199), (-0.3561, -1.002, -0.4503), (-0.4199, -1.181, -0.26), (-0.2693, -1.296, 0.0), (-0.2551, -1.228, 0.26), (-0.2164, -1.041, 0.4503), (-0.1635, -0.7867, 0.5199), (-0.1106, -0.5322, 0.4503), (-0.07187, -0.3459, 0.26), (-0.0577, -0.2777, 6.367e-17), (-0.07187, -0.3459, -0.26), (-0.1106, -0.5322, -0.4503), (-0.1635, -0.7867, -0.5199), (-0.2164, -1.041, -0.4503), (-0.2551, -1.228, -0.26), (-0.09032, -1.32, 0.0), (-0.08556, -1.251, 0.26), (-0.07258, -1.061, 0.4503), (-0.05484, -0.8017, 0.5199), (-0.03709, -0.5423, 0.4503), (-0.02411, -0.3524, 0.26), (-0.01935, -0.2829, 6.367e-17), (-0.02411, -0.3524, -0.26), (-0.03709, -0.5423, -0.4503), (-0.05484, -0.8017, -0.5199), (-0.07258, -1.061, -0.4503), (-0.08556, -1.251, -0.26), (0.09032, -1.32, 0.0), (0.08556, -1.251, 0.26), (0.07258, -1.061, 0.4503), (0.05484, -0.8017, 0.5199), (0.03709, -0.5423, 0.4503), (0.02411, -0.3524, 0.26), (0.01935, -0.2829, 6.367e-17), (0.02411, -0.3524, -0.26), (0.03709, -0.5423, -0.4503), (0.05484, -0.8017, -0.5199), (0.07258, -1.061, -0.4503), (0.08556, -1.251, -0.26), (0.2693, -1.296, 0.0), (0.2551, -1.228, 0.26), (0.2164, -1.041, 0.4503), (0.1635, -0.7867, 0.5199), (0.1106, -0.5322, 0.4503), (0.07187, -0.3459, 0.26), (0.0577, -0.2777, 6.367e-17), (0.07187, -0.3459, -0.26), (0.1106, -0.5322, -0.4503), (0.1635, -0.7867, -0.5199), (0.2164, -1.041, -0.4503), (0.2551, -1.228, -0.26), (0.4432, -1.247, 0.0), (0.4199, -1.181, 0.26), (0.3561, -1.002, 0.4503), (0.2691, -0.7571, 0.5199), (0.182, -0.5122, 0.4503), (0.1183, -0.3329, 0.26), (0.09497, -0.2672, 6.367e-17), (0.1183, -0.3329, -0.26), (0.182, -0.5122, -0.4503), (0.2691, -0.7571, -0.5199), (0.3561, -1.002, -0.4503), (0.4199, -1.181, -0.26), (0.6089, -1.175, 0.0), (0.5768, -1.113, 0.26), (0.4893, -0.9443, 0.4503), (0.3697, -0.7135, 0.5199), (0.2501, -0.4826, 0.4503), (0.1625, -0.3137, 0.26), (0.1305, -0.2518, 6.367e-17), (0.1625, -0.3137, -0.26), (0.2501, -0.4826, -0.4503), (0.3697, -0.7135, -0.5199), (0.4893, -0.9443, -0.4503), (0.5768, -1.113, -0.26), (0.7632, -1.081, 0.0), (0.7231, -1.024, 0.26), (0.6133, -0.8689, 0.4503), (0.4634, -0.6565, 0.5199), (0.3135, -0.4441, 0.4503), (0.2037, -0.2886, 0.26), (0.1635, -0.2317, 6.367e-17), (0.2037, -0.2886, -0.26), (0.3135, -0.4441, -0.4503), (0.4634, -0.6565, -0.5199), (0.6133, -0.8689, -0.4503), (0.7231, -1.024, -0.26), (0.9033, -0.9672, 0.0), (0.8558, -0.9163, 0.26), (0.7259, -0.7773, 0.4503), (0.5485, -0.5873, 0.5199), (0.371, -0.3973, 0.4503), (0.2411, -0.2582, 0.26), (0.1936, -0.2073, 6.367e-17), (0.2411, -0.2582, -0.26), (0.371, -0.3973, -0.4503), (0.5485, -0.5873, -0.5199), (0.7259, -0.7773, -0.4503), (0.8558, -0.9163, -0.26), (1.027, -0.8352, 0.0), (0.9726, -0.7913, 0.26), (0.825, -0.6712, 0.4503), (0.6233, -0.5071, 0.5199), (0.4217, -0.343, 0.4503), (0.274, -0.2229, 0.26), (0.22, -0.179, 6.367e-17), (0.274, -0.2229, -0.26), (0.4217, -0.343, -0.4503), (0.6233, -0.5071, -0.5199), (0.825, -0.6712, -0.4503), (0.9726, -0.7913, -0.26), (1.131, -0.6877, 0.0), (1.071, -0.6515, 0.26), (0.9087, -0.5526, 0.4503), (0.6866, -0.4175, 0.5199), (0.4644, -0.2824, 0.4503), (0.3018, -0.1835, 0.26), (0.2423, -0.1474, 6.367e-17), (0.3018, -0.1835, -0.26), (0.4644, -0.2824, -0.4503), (0.6866, -0.4175, -0.5199), (0.9087, -0.5526, -0.4503), (1.071, -0.6515, -0.26), (1.214, -0.5273, 0.0), (1.15, -0.4995, 0.26), (0.9755, -0.4237, 0.4503), (0.737, -0.3201, 0.5199), (0.4986, -0.2166, 0.4503), (0.324, -0.1407, 0.26), (0.2601, -0.113, 6.367e-17), (0.324, -0.1407, -0.26), (0.4986, -0.2166, -0.4503), (0.737, -0.3201, -0.5199), (0.9755, -0.4237, -0.4503), (1.15, -0.4995, -0.26), (1.274, -0.3571, 0.0), (1.207, -0.3383, 0.26), (1.024, -0.2869, 0.4503), (0.7737, -0.2168, 0.5199), (0.5234, -0.1467, 0.4503), (0.3402, -0.09531, 0.26), (0.2731, -0.07652, 6.367e-17), (0.3402, -0.09531, -0.26), (0.5234, -0.1467, -0.4503), (0.7737, -0.2168, -0.5199), (1.024, -0.2869, -0.4503), (1.207, -0.3383, -0.26), (1.311, -0.1802, 0.0), (1.242, -0.1707, 0.26), (1.054, -0.1448, 0.4503), (0.7961, -0.1094, 0.5199), (0.5385, -0.07402, 0.4503), (0.35, -0.0481, 0.26), (0.281, -0.03862, 6.367e-17), (0.35, -0.0481, -0.26), (0.5385, -0.07402, -0.4503), (0.7961, -0.1094, -0.5199), (1.054, -0.1448, -0.4503), (1.242, -0.1707, -0.26)], [], [(0, 12, 13, 1), (1, 13, 14, 2), (2, 14, 15, 3), (3, 15, 16, 4), (4, 16, 17, 5), (5, 17, 18, 6), (6, 18, 19, 7), (7, 19, 20, 8), (8, 20, 21, 9), (9, 21, 22, 10), (10, 22, 23, 11), (11, 23, 12, 0), (12, 24, 25, 13), (13, 25, 26, 14), (14, 26, 27, 15), (15, 27, 28, 16), (16, 28, 29, 17), (17, 29, 30, 18), (18, 30, 31, 19), (19, 31, 32, 20), (20, 32, 33, 21), (21, 33, 34, 22), (22, 34, 35, 23), (23, 35, 24, 12), (24, 36, 37, 25), (25, 37, 38, 26), (26, 38, 39, 27), (27, 39, 40, 28), (28, 40, 41, 29), (29, 41, 42, 30), (30, 42, 43, 31), (31, 43, 44, 32), (32, 44, 45, 33), (33, 45, 46, 34), (34, 46, 47, 35), (35, 47, 36, 24), (36, 48, 49, 37), (37, 49, 50, 38), (38, 50, 51, 39), (39, 51, 52, 40), (40, 52, 53, 41), (41, 53, 54, 42), (42, 54, 55, 43), (43, 55, 56, 44), (44, 56, 57, 45), (45, 57, 58, 46), (46, 58, 59, 47), (47, 59, 48, 36), (48, 60, 61, 49), (49, 61, 62, 50), (50, 62, 63, 51), (51, 63, 64, 52), (52, 64, 65, 53), (53, 65, 66, 54), (54, 66, 67, 55), (55, 67, 68, 56), (56, 68, 69, 57), (57, 69, 70, 58), (58, 70, 71, 59), (59, 71, 60, 48), (60, 72, 73, 61), (61, 73, 74, 62), (62, 74, 75, 63), (63, 75, 76, 64), (64, 76, 77, 65), (65, 77, 78, 66), (66, 78, 79, 67), (67, 79, 80, 68), (68, 80, 81, 69), (69, 81, 82, 70), (70, 82, 83, 71), (71, 83, 72, 60), (72, 84, 85, 73), (73, 85, 86, 74), (74, 86, 87, 75), (75, 87, 88, 76), (76, 88, 89, 77), (77, 89, 90, 78), (78, 90, 91, 79), (79, 91, 92, 80), (80, 92, 93, 81), (81, 93, 94, 82), (82, 94, 95, 83), (83, 95, 84, 72), (84, 96, 97, 85), (85, 97, 98, 86), (86, 98, 99, 87), (87, 99, 100, 88), (88, 100, 101, 89), (89, 101, 102, 90), (90, 102, 103, 91), (91, 103, 104, 92), (92, 104, 105, 93), (93, 105, 106, 94), (94, 106, 107, 95), (95, 107, 96, 84), (96, 108, 109, 97), (97, 109, 110, 98), (98, 110, 111, 99), (99, 111, 112, 100), (100, 112, 113, 101), (101, 113, 114, 102), (102, 114, 115, 103), (103, 115, 116, 104), (104, 116, 117, 105), (105, 117, 118, 106), (106, 118, 119, 107), (107, 119, 108, 96), (108, 120, 121, 109), (109, 121, 122, 110), (110, 122, 123, 111), (111, 123, 124, 112), (112, 124, 125, 113), (113, 125, 126, 114), (114, 126, 127, 115), (115, 127, 128, 116), (116, 128, 129, 117), (117, 129, 130, 118), (118, 130, 131, 119), (119, 131, 120, 108), (120, 132, 133, 121), (121, 133, 134, 122), (122, 134, 135, 123), (123, 135, 136, 124), (124, 136, 137, 125), (125, 137, 138, 126), (126, 138, 139, 127), (127, 139, 140, 128), (128, 140, 141, 129), (129, 141, 142, 130), (130, 142, 143, 131), (131, 143, 132, 120), (132, 144, 145, 133), (133, 145, 146, 134), (134, 146, 147, 135), (135, 147, 148, 136), (136, 148, 149, 137), (137, 149, 150, 138), (138, 150, 151, 139), (139, 151, 152, 140), (140, 152, 153, 141), (141, 153, 154, 142), (142, 154, 155, 143), (143, 155, 144, 132), (144, 156, 157, 145), (145, 157, 158, 146), (146, 158, 159, 147), (147, 159, 160, 148), (148, 160, 161, 149), (149, 161, 162, 150), (150, 162, 163, 151), (151, 163, 164, 152), (152, 164, 165, 153), (153, 165, 166, 154), (154, 166, 167, 155), (155, 167, 156, 144), (156, 168, 169, 157), (157, 169, 170, 158), (158, 170, 171, 159), (159, 171, 172, 160), (160, 172, 173, 161), (161, 173, 174, 162), (162, 174, 175, 163), (163, 175, 176, 164), (164, 176, 177, 165), (165, 177, 178, 166), (166, 178, 179, 167), (167, 179, 168, 156), (168, 180, 181, 169), (169, 181, 182, 170), (170, 182, 183, 171), (171, 183, 184, 172), (172, 184, 185, 173), (173, 185, 186, 174), (174, 186, 187, 175), (175, 187, 188, 176), (176, 188, 189, 177), (177, 189, 190, 178), (178, 190, 191, 179), (179, 191, 180, 168), (180, 192, 193, 181), (181, 193, 194, 182), (182, 194, 195, 183), (183, 195, 196, 184), (184, 196, 197, 185), (185, 197, 198, 186), (186, 198, 199, 187), (187, 199, 200, 188), (188, 200, 201, 189), (189, 201, 202, 190), (190, 202, 203, 191), (191, 203, 192, 180), (192, 204, 205, 193), (193, 205, 206, 194), (194, 206, 207, 195), (195, 207, 208, 196), (196, 208, 209, 197), (197, 209, 210, 198), (198, 210, 211, 199), (199, 211, 212, 200), (200, 212, 213, 201), (201, 213, 214, 202), (202, 214, 215, 203), (203, 215, 204, 192), (204, 216, 217, 205), (205, 217, 218, 206), (206, 218, 219, 207), (207, 219, 220, 208), (208, 220, 221, 209), (209, 221, 222, 210), (210, 222, 223, 211), (211, 223, 224, 212), (212, 224, 225, 213), (213, 225, 226, 214), (214, 226, 227, 215), (215, 227, 216, 204), (216, 228, 229, 217), (217, 229, 230, 218), (218, 230, 231, 219), (219, 231, 232, 220), (220, 232, 233, 221), (221, 233, 234, 222), (222, 234, 235, 223), (223, 235, 236, 224), (224, 236, 237, 225), (225, 237, 238, 226), (226, 238, 239, 227), (227, 239, 228, 216), (228, 240, 241, 229), (229, 241, 242, 230), (230, 242, 243, 231), (231, 243, 244, 232), (232, 244, 245, 233), (233, 245, 246, 234), (234, 246, 247, 235), (235, 247, 248, 236), (236, 248, 249, 237), (237, 249, 250, 238), (238, 250, 251, 239), (239, 251, 240, 228), (240, 252, 253, 241), (241, 253, 254, 242), (242, 254, 255, 243), (243, 255, 256, 244), (244, 256, 257, 245), (245, 257, 258, 246), (246, 258, 259, 247), (247, 259, 260, 248), (248, 260, 261, 249), (249, 261, 262, 250), (250, 262, 263, 251), (251, 263, 252, 240), (252, 264, 265, 253), (253, 265, 266, 254), (254, 266, 267, 255), (255, 267, 268, 256), (256, 268, 269, 257), (257, 269, 270, 258), (258, 270, 271, 259), (259, 271, 272, 260), (260, 272, 273, 261), (261, 273, 274, 262), (262, 274, 275, 263), (263, 275, 264, 252), (264, 276, 277, 265), (265, 277, 278, 266), (266, 278, 279, 267), (267, 279, 280, 268), (268, 280, 281, 269), (269, 281, 282, 270), (270, 282, 283, 271), (271, 283, 284, 272), (272, 284, 285, 273), (273, 285, 286, 274), (274, 286, 287, 275), (275, 287, 276, 264), (276, 288, 289, 277), (277, 289, 290, 278), (278, 290, 291, 279), (279, 291, 292, 280), (280, 292, 293, 281), (281, 293, 294, 282), (282, 294, 295, 283), (283, 295, 296, 284), (284, 296, 297, 285), (285, 297, 298, 286), (286, 298, 299, 287), (287, 299, 288, 276), (288, 300, 301, 289), (289, 301, 302, 290), (290, 302, 303, 291), (291, 303, 304, 292), (292, 304, 305, 293), (293, 305, 306, 294), (294, 306, 307, 295), (295, 307, 308, 296), (296, 308, 309, 297), (297, 309, 310, 298), (298, 310, 311, 299), (299, 311, 300, 288), (300, 312, 313, 301), (301, 313, 314, 302), (302, 314, 315, 303), (303, 315, 316, 304), (304, 316, 317, 305), (305, 317, 318, 306), (306, 318, 319, 307), (307, 319, 320, 308), (308, 320, 321, 309), (309, 321, 322, 310), (310, 322, 323, 311), (311, 323, 312, 300), (312, 324, 325, 313), (313, 325, 326, 314), (314, 326, 327, 315), (315, 327, 328, 316), (316, 328, 329, 317), (317, 329, 330, 318), (318, 330, 331, 319), (319, 331, 332, 320), (320, 332, 333, 321), (321, 333, 334, 322), (322, 334, 335, 323), (323, 335, 324, 312), (324, 336, 337, 325), (325, 337, 338, 326), (326, 338, 339, 327), (327, 339, 340, 328), (328, 340, 341, 329), (329, 341, 342, 330), (330, 342, 343, 331), (331, 343, 344, 332), (332, 344, 345, 333), (333, 345, 346, 334), (334, 346, 347, 335), (335, 347, 336, 324), (336, 348, 349, 337), (337, 349, 350, 338), (338, 350, 351, 339), (339, 351, 352, 340), (340, 352, 353, 341), (341, 353, 354, 342), (342, 354, 355, 343), (343, 355, 356, 344), (344, 356, 357, 345), (345, 357, 358, 346), (346, 358, 359, 347), (347, 359, 348, 336), (348, 360, 361, 349), (349, 361, 362, 350), (350, 362, 363, 351), (351, 363, 364, 352), (352, 364, 365, 353), (353, 365, 366, 354), (354, 366, 367, 355), (355, 367, 368, 356), (356, 368, 369, 357), (357, 369, 370, 358), (358, 370, 371, 359), (359, 371, 360, 348), (360, 372, 373, 361), (361, 373, 374, 362), (362, 374, 375, 363), (363, 375, 376, 364), (364, 376, 377, 365), (365, 377, 378, 366), (366, 378, 379, 367), (367, 379, 380, 368), (368, 380, 381, 369), (369, 381, 382, 370), (370, 382, 383, 371), (371, 383, 372, 360), (372, 384, 385, 373), (373, 385, 386, 374), (374, 386, 387, 375), (375, 387, 388, 376), (376, 388, 389, 377), (377, 389, 390, 378), (378, 390, 391, 379), (379, 391, 392, 380), (380, 392, 393, 381), (381, 393, 394, 382), (382, 394, 395, 383), (383, 395, 384, 372), (384, 396, 397, 385), (385, 397, 398, 386), (386, 398, 399, 387), (387, 399, 400, 388), (388, 400, 401, 389), (389, 401, 402, 390), (390, 402, 403, 391), (391, 403, 404, 392), (392, 404, 405, 393), (393, 405, 406, 394), (394, 406, 407, 395), (395, 407, 396, 384), (396, 408, 409, 397), (397, 409, 410, 398), (398, 410, 411, 399), (399, 411, 412, 400), (400, 412, 413, 401), (401, 413, 414, 402), (402, 414, 415, 403), (403, 415, 416, 404), (404, 416, 417, 405), (405, 417, 418, 406), (406, 418, 419, 407), (407, 419, 408, 396), (408, 420, 421, 409), (409, 421, 422, 410), (410, 422, 423, 411), (411, 423, 424, 412), (412, 424, 425, 413), (413, 425, 426, 414), (414, 426, 427, 415), (415, 427, 428, 416), (416, 428, 429, 417), (417, 429, 430, 418), (418, 430, 431, 419), (419, 431, 420, 408), (420, 432, 433, 421), (421, 433, 434, 422), (422, 434, 435, 423), (423, 435, 436, 424), (424, 436, 437, 425), (425, 437, 438, 426), (426, 438, 439, 427), (427, 439, 440, 428), (428, 440, 441, 429), (429, 441, 442, 430), (430, 442, 443, 431), (431, 443, 432, 420), (432, 444, 445, 433), (433, 445, 446, 434), (434, 446, 447, 435), (435, 447, 448, 436), (436, 448, 449, 437), (437, 449, 450, 438), (438, 450, 451, 439), (439, 451, 452, 440), (440, 452, 453, 441), (441, 453, 454, 442), (442, 454, 455, 443), (443, 455, 444, 432), (444, 456, 457, 445), (445, 457, 458, 446), (446, 458, 459, 447), (447, 459, 460, 448), (448, 460, 461, 449), (449, 461, 462, 450), (450, 462, 463, 451), (451, 463, 464, 452), (452, 464, 465, 453), (453, 465, 466, 454), (454, 466, 467, 455), (455, 467, 456, 444), (456, 468, 469, 457), (457, 469, 470, 458), (458, 470, 471, 459), (459, 471, 472, 460), (460, 472, 473, 461), (461, 473, 474, 462), (462, 474, 475, 463), (463, 475, 476, 464), (464, 476, 477, 465), (465, 477, 478, 466), (466, 478, 479, 467), (467, 479, 468, 456), (468, 480, 481, 469), (469, 481, 482, 470), (470, 482, 483, 471), (471, 483, 484, 472), (472, 484, 485, 473), (473, 485, 486, 474), (474, 486, 487, 475), (475, 487, 488, 476), (476, 488, 489, 477), (477, 489, 490, 478), (478, 490, 491, 479), (479, 491, 480, 468), (480, 492, 493, 481), (481, 493, 494, 482), (482, 494, 495, 483), (483, 495, 496, 484), (484, 496, 497, 485), (485, 497, 498, 486), (486, 498, 499, 487), (487, 499, 500, 488), (488, 500, 501, 489), (489, 501, 502, 490), (490, 502, 503, 491), (491, 503, 492, 480), (492, 504, 505, 493), (493, 505, 506, 494), (494, 506, 507, 495), (495, 507, 508, 496), (496, 508, 509, 497), (497, 509, 510, 498), (498, 510, 511, 499), (499, 511, 512, 500), (500, 512, 513, 501), (501, 513, 514, 502), (502, 514, 515, 503), (503, 515, 504, 492), (504, 516, 517, 505), (505, 517, 518, 506), (506, 518, 519, 507), (507, 519, 520, 508), (508, 520, 521, 509), (509, 521, 522, 510), (510, 522, 523, 511), (511, 523, 524, 512), (512, 524, 525, 513), (513, 525, 526, 514), (514, 526, 527, 515), (515, 527, 516, 504), (516, 528, 529, 517), (517, 529, 530, 518), (518, 530, 531, 519), (519, 531, 532, 520), (520, 532, 533, 521), (521, 533, 534, 522), (522, 534, 535, 523), (523, 535, 536, 524), (524, 536, 537, 525), (525, 537, 538, 526), (526, 538, 539, 527), (527, 539, 528, 516), (528, 540, 541, 529), (529, 541, 542, 530), (530, 542, 543, 531), (531, 543, 544, 532), (532, 544, 545, 533), (533, 545, 546, 534), (534, 546, 547, 535), (535, 547, 548, 536), (536, 548, 549, 537), (537, 549, 550, 538), (538, 550, 551, 539), (539, 551, 540, 528), (540, 0, 1, 541), (541, 1, 2, 542), (542, 2, 3, 543), (543, 3, 4, 544), (544, 4, 5, 545), (545, 5, 6, 546), (546, 6, 7, 547), (547, 7, 8, 548), (548, 8, 9, 549), (549, 9, 10, 550), (550, 10, 11, 551), (551, 11, 0, 540)])
me_torus_003.polygons.foreach_set('use_smooth', [True] * 552)
me_torus_003.materials.append(mat_material_001)
me_torus_003.use_remesh_preserve_volume = False
me_torus_003.use_remesh_preserve_attributes = False
me_torus_003.use_mirror_vertex_groups = False
me_torus_003.update()
me_plane = bpy.data.meshes.new('Plane')
me_plane.from_pydata([(-1.0, -1.0, 0.0), (1.0, -1.0, 0.0), (-1.0, 1.0, 0.0), (1.0, 1.0, 0.0)], [], [(0, 1, 3, 2)])
_uv = me_plane.uv_layers.new(name='UVMap')
_uv.uv.foreach_set('vector', [0.0001, 9.998e-05, 0.9999, 9.998e-05, 0.9999, 0.9999, 9.998e-05, 0.9999])
me_plane.materials.append(mat_material_005)
me_plane.use_remesh_preserve_volume = False
me_plane.use_remesh_preserve_attributes = False
me_plane.use_mirror_vertex_groups = False
me_plane.update()
me_cylinder = bpy.data.meshes.new('Cylinder')
me_cylinder.from_pydata([(-0.2417, 1.612, -5.535), (-0.5671, 3.376, 3.32), (0.397, 1.603, -5.535), (0.7714, 3.357, 3.32), (0.9836, 1.35, -5.535), (2.001, 2.828, 3.32), (1.429, 0.8924, -5.535), (2.934, 1.868, 3.32), (1.665, 0.2989, -5.535), (3.429, 0.6243, 3.32), (1.656, -0.3397, -5.535), (3.41, -0.7141, 3.32), (1.404, -0.9263, -5.535), (2.881, -1.944, 3.32), (0.9457, -1.372, -5.535), (1.921, -2.877, 3.32), (0.3523, -1.608, -5.535), (0.6777, -3.372, 3.32), (-0.2864, -1.599, -5.535), (-0.6608, -3.353, 3.32), (-0.873, -1.346, -5.535), (-1.89, -2.824, 3.32), (-1.318, -0.8884, -5.535), (-2.823, -1.864, 3.32), (-1.554, -0.295, -5.535), (-3.318, -0.6204, 3.32), (-1.546, 0.3436, -5.535), (-3.3, 0.718, 3.32), (-1.293, 0.9303, -5.535), (-2.77, 1.947, 3.32), (-0.8351, 1.376, -5.535), (-1.811, 2.881, 3.32), (-0.5057, 3.043, -1.833), (0.7008, 3.026, -1.833), (1.809, 2.549, -1.833), (2.65, 1.684, -1.833), (3.096, 0.563, -1.833), (3.08, -0.6435, -1.833), (2.602, -1.752, -1.833), (1.737, -2.593, -1.833), (0.6163, -3.039, -1.833), (-0.5901, -3.022, -1.833), (-1.698, -2.545, -1.833), (-2.54, -1.68, -1.833), (-2.986, -0.559, -1.833), (-2.969, 0.6474, -1.833), (-2.492, 1.756, -1.833), (-1.627, 2.597, -1.833), (-0.5646, 3.362, 3.211), (0.7685, 3.344, 3.211), (1.993, 2.816, 3.211), (2.923, 1.861, 3.211), (3.416, 0.6218, 3.211), (3.397, -0.7112, 3.211), (2.87, -1.936, 3.211), (1.914, -2.865, 3.211), (0.6752, -3.358, 3.211), (-0.6579, -3.34, 3.211), (-1.882, -2.812, 3.211), (-2.812, -1.857, 3.211), (-3.305, -0.6179, 3.211), (-3.286, 0.7152, 3.211), (-2.759, 1.94, 3.211), (-1.803, 2.869, 3.211), (0.4576, 1.887, -5.418), (1.148, 1.589, -5.418), (1.673, 1.05, -5.418), (1.951, 0.3516, -5.418), (1.94, -0.4003, -5.418), (1.643, -1.091, -5.418), (1.104, -1.615, -5.418), (0.405, -1.893, -5.418), (-0.347, -1.883, -5.418), (-1.038, -1.585, -5.418), (-1.562, -1.046, -5.418), (-1.84, -0.3477, -5.418), (-1.83, 0.4042, -5.418), (-1.532, 1.095, -5.418), (-0.993, 1.619, -5.418), (-0.2943, 1.897, -5.418), (0.7141, 3.089, 3.32), (-0.5173, 3.106, 3.32), (-1.661, 2.65, 3.32), (-2.544, 1.792, 3.32), (-3.031, 0.6607, 3.32), (-3.048, -0.5706, 3.32), (-2.593, -1.715, 3.32), (-1.735, -2.598, 3.32), (-0.6035, -3.085, 3.32), (0.6279, -3.102, 3.32), (1.772, -2.646, 3.32), (2.655, -1.788, 3.32), (3.142, -0.6568, 3.32), (3.159, 0.5745, 3.32), (2.704, 1.719, 3.32), (1.845, 2.602, 3.32), (-0.2875, 1.86, -5.535), (0.4497, 1.85, -5.535), (1.127, 1.558, -5.535), (1.641, 1.03, -5.535), (1.913, 0.3447, -5.535), (1.903, -0.3924, -5.535), (1.612, -1.07, -5.535), (1.083, -1.583, -5.535), (0.3981, -1.856, -5.535), (-0.3391, -1.846, -5.535), (-1.016, -1.554, -5.535), (-1.53, -1.026, -5.535), (-1.803, -0.3408, -5.535), (-1.792, 0.3963, -5.535), (-1.501, 1.073, -5.535), (-0.9724, 1.587, -5.535), (0.3545, 1.625, -5.28), (-0.2966, 1.634, -5.28), (0.9526, 1.367, -5.28), (-0.9016, 1.393, -5.28), (-1.368, 0.9393, -5.28), (-1.626, 0.3412, -5.28), (-1.635, -0.3099, -5.28), (-1.394, -0.9149, -5.28), (-0.9403, -1.382, -5.28), (-0.3422, -1.639, -5.28), (0.3089, -1.648, -5.28), (0.9139, -1.408, -5.28), (1.381, -0.9535, -5.28), (1.638, -0.3555, -5.28), (1.647, 0.2956, -5.28), (1.407, 0.9007, -5.28), (0.2844, -1.513, -5.184), (-0.3129, -1.504, -5.184), (-0.8261, 1.278, -5.184), (-0.2711, 1.499, -5.184), (0.8395, -1.292, -5.184), (-1.254, 0.8612, -5.184), (1.268, -0.8752, -5.184), (-1.491, 0.3126, -5.184), (1.504, -0.3266, -5.184), (-1.499, -0.2848, -5.184), (1.512, 0.2707, -5.184), (-1.278, -0.8398, -5.184), (1.291, 0.8258, -5.184), (-0.8615, -1.268, -5.184), (0.3263, 1.49, -5.184), (0.8749, 1.254, -5.184), (-0.5413, -2.661, -1.839), (-0.4671, 2.669, -1.839), (0.593, 2.654, -1.839), (0.5188, -2.676, -1.839), (-1.452, 2.277, -1.839), (1.504, -2.284, -1.839), (-2.212, 1.537, -1.839), (2.264, -1.544, -1.839), (-2.632, 0.5637, -1.839), (2.683, -0.5706, -1.839), (-2.646, -0.4964, -1.839), (2.698, 0.4895, -1.839), (-2.254, -1.481, -1.839), (2.306, 1.475, -1.839), (-1.515, -2.242, -1.839), (1.567, 2.235, -1.839), (0.7548, 3.279, 2.188), (1.956, 2.762, 2.188), (2.867, 1.825, 2.188), (3.351, 0.6099, 2.188), (3.333, -0.6975, 2.188), (2.815, -1.898, 2.188), (1.878, -2.81, 2.188), (0.6633, -3.294, 2.188), (-0.6441, -3.275, 2.188), (-1.845, -2.758, 2.188), (-2.757, -1.821, 2.188), (-3.24, -0.606, 2.188), (-3.222, 0.7014, 2.188), (-2.705, 1.902, 2.188), (-1.767, 2.814, 2.188), (-0.5526, 3.297, 2.188), (0.7333, 3.179, 0.5887), (1.897, 2.677, 0.5887), (2.781, 1.769, 0.5887), (3.417, 0.5912, 0.8064), (3.399, -0.676, 0.8064), (2.731, -1.84, 0.5887), (1.822, -2.724, 0.5887), (0.6446, -3.192, 0.5887), (-0.6227, -3.175, 0.5887), (-1.787, -2.673, 0.5887), (-2.67, -1.765, 0.5887), (-3.139, -0.5873, 0.5887), (-3.121, 0.6799, 0.5887), (-2.62, 1.844, 0.5887), (-1.711, 2.728, 0.5887), (-0.534, 3.196, 0.5887), (3.351, 0.6099, 2.188), (3.333, -0.6975, 2.188), (3.417, 0.5912, 0.8064), (3.399, -0.676, 0.8064), (3.538, 0.6021, 1.876), (3.522, -0.7053, 1.872), (4.073, 0.5835, 1.37), (4.058, -0.6838, 1.366), (4.243, 0.5931, 2.245), (4.227, -0.7143, 2.247), (4.623, 0.5744, 1.4), (4.607, -0.6929, 1.403), (5.155, 0.5869, 2.354), (5.145, -0.7205, 2.368), (4.81, 0.5682, 1.495), (4.801, -0.6991, 1.508), (6.019, 0.5795, 1.904), (6.019, -0.7279, 1.921), (5.146, 0.5608, 1.342), (5.147, -0.7064, 1.358), (6.109, 0.5659, 0.5131), (5.758, -0.4838, -0.2938), (5.255, 0.1842, -0.01912), (5.263, -0.4726, -0.01655), (4.572, 0.1702, -2.454), (4.581, -0.5074, -2.454), (4.311, 0.1605, -2.052), (4.319, -0.4963, -2.052), (3.558, 0.1565, -3.087), (3.565, -0.5212, -3.083), (3.146, 0.1468, -2.841), (3.153, -0.51, -2.838), (-0.4412, 2.693, -2.927), (0.6266, 2.678, -2.927), (1.607, 2.256, -2.927), (2.352, 1.491, -2.927), (2.747, 0.4985, -2.927), (2.732, -0.5693, -2.927), (2.31, -1.55, -2.927), (1.544, -2.295, -2.927), (0.5518, -2.689, -2.927), (-0.5159, -2.675, -2.927), (-1.497, -2.252, -2.927), (-2.241, -1.487, -2.927), (-2.636, -0.4945, -2.927), (-2.621, 0.5732, -2.927), (-2.199, 1.554, -2.927), (-1.433, 2.298, -2.927), (0.5537, 2.337, -4.002), (1.409, 1.969, -4.002), (2.059, 1.301, -4.002), (2.403, 0.4351, -4.002), (2.39, -0.4964, -4.002), (2.022, -1.352, -4.002), (1.354, -2.002, -4.002), (0.4885, -2.346, -4.002), (-0.443, -2.333, -4.002), (-1.299, -1.965, -4.002), (-1.948, -1.297, -4.002), (-2.293, -0.4312, -4.002), (-2.28, 0.5003, -4.002), (-1.911, 1.356, -4.002), (-1.243, 2.005, -4.002), (-0.3778, 2.35, -4.002), (3.545, -0.6777, 0.93), (3.374, -0.6992, 2.118), (3.392, 0.6082, 2.119), (3.562, 0.5895, 0.9308), (2.859, 0.3992, -2.903), (2.851, -0.5526, -2.902), (2.722, -0.5034, -3.742), (2.729, 0.3564, -3.743)], [], [(48, 1, 3, 49), (49, 3, 5, 50), (50, 5, 7, 51), (51, 7, 9, 52), (52, 9, 11, 53), (53, 11, 13, 54), (54, 13, 15, 55), (55, 15, 17, 56), (56, 17, 19, 57), (57, 19, 21, 58), (58, 21, 23, 59), (59, 23, 25, 60), (60, 25, 27, 61), (61, 27, 29, 62), (129, 128, 122, 121), (62, 29, 31, 63), (63, 31, 1, 48), (0, 2, 4, 6, 8, 10, 12, 14, 16, 18, 20, 22, 24, 26, 28, 30), (239, 47, 32, 224), (238, 46, 47, 239), (237, 45, 46, 238), (236, 44, 45, 237), (235, 43, 44, 236), (234, 42, 43, 235), (233, 41, 42, 234), (232, 40, 41, 233), (231, 39, 40, 232), (230, 38, 39, 231), (229, 37, 38, 230), (228, 36, 37, 229), (227, 35, 36, 228), (226, 34, 35, 227), (225, 33, 34, 226), (224, 32, 33, 225), (174, 63, 48, 175), (173, 62, 63, 174), (172, 61, 62, 173), (171, 60, 61, 172), (170, 59, 60, 171), (169, 58, 59, 170), (168, 57, 58, 169), (167, 56, 57, 168), (166, 55, 56, 167), (165, 54, 55, 166), (164, 53, 54, 165), (163, 52, 53, 164), (162, 51, 52, 163), (161, 50, 51, 162), (160, 49, 50, 161), (175, 48, 49, 160), (96, 79, 64, 97), (97, 64, 65, 98), (98, 65, 66, 99), (99, 66, 67, 100), (100, 67, 68, 101), (101, 68, 69, 102), (102, 69, 70, 103), (103, 70, 71, 104), (104, 71, 72, 105), (105, 72, 73, 106), (106, 73, 74, 107), (107, 74, 75, 108), (108, 75, 76, 109), (109, 76, 77, 110), (110, 77, 78, 111), (111, 78, 79, 96), (3, 1, 81, 80), (1, 31, 82, 81), (31, 29, 83, 82), (29, 27, 84, 83), (27, 25, 85, 84), (25, 23, 86, 85), (23, 21, 87, 86), (21, 19, 88, 87), (19, 17, 89, 88), (17, 15, 90, 89), (15, 13, 91, 90), (13, 11, 92, 91), (11, 9, 93, 92), (9, 7, 94, 93), (7, 5, 95, 94), (5, 3, 80, 95), (2, 0, 96, 97), (4, 2, 97, 98), (6, 4, 98, 99), (8, 6, 99, 100), (10, 8, 100, 101), (12, 10, 101, 102), (14, 12, 102, 103), (16, 14, 103, 104), (18, 16, 104, 105), (20, 18, 105, 106), (22, 20, 106, 107), (24, 22, 107, 108), (26, 24, 108, 109), (28, 26, 109, 110), (30, 28, 110, 111), (0, 30, 111, 96), (112, 113, 115, 116, 117, 118, 119, 120, 121, 122, 123, 124, 125, 126, 127, 114), (131, 130, 115, 113), (128, 132, 123, 122), (130, 133, 116, 115), (132, 134, 124, 123), (133, 135, 117, 116), (134, 136, 125, 124), (135, 137, 118, 117), (136, 138, 126, 125), (137, 139, 119, 118), (138, 140, 127, 126), (139, 141, 120, 119), (142, 131, 113, 112), (140, 143, 114, 127), (141, 129, 121, 120), (143, 142, 112, 114), (159, 146, 142, 143), (158, 144, 129, 141), (157, 159, 143, 140), (146, 145, 131, 142), (156, 158, 141, 139), (155, 157, 140, 138), (154, 156, 139, 137), (153, 155, 138, 136), (152, 154, 137, 135), (151, 153, 136, 134), (150, 152, 135, 133), (149, 151, 134, 132), (148, 150, 133, 130), (147, 149, 132, 128), (145, 148, 130, 131), (144, 147, 128, 129), (88, 89, 147, 144), (81, 82, 148, 145), (89, 90, 149, 147), (82, 83, 150, 148), (90, 91, 151, 149), (83, 84, 152, 150), (91, 92, 153, 151), (84, 85, 154, 152), (92, 93, 155, 153), (85, 86, 156, 154), (93, 94, 157, 155), (86, 87, 158, 156), (80, 81, 145, 146), (94, 95, 159, 157), (87, 88, 144, 158), (95, 80, 146, 159), (191, 175, 160, 176), (176, 160, 161, 177), (177, 161, 162, 178), (178, 162, 163, 179), (180, 179, 194, 195), (180, 164, 165, 181), (181, 165, 166, 182), (182, 166, 167, 183), (183, 167, 168, 184), (184, 168, 169, 185), (185, 169, 170, 186), (186, 170, 171, 187), (187, 171, 172, 188), (188, 172, 173, 189), (189, 173, 174, 190), (190, 174, 175, 191), (47, 190, 191, 32), (46, 189, 190, 47), (45, 188, 189, 46), (44, 187, 188, 45), (43, 186, 187, 44), (42, 185, 186, 43), (41, 184, 185, 42), (40, 183, 184, 41), (39, 182, 183, 40), (38, 181, 182, 39), (37, 180, 181, 38), (36, 179, 180, 37), (35, 178, 179, 36), (34, 177, 178, 35), (33, 176, 177, 34), (32, 191, 176, 33), (257, 256, 199, 197), (179, 163, 192, 194), (163, 164, 193, 192), (164, 180, 195, 193), (197, 199, 203, 201), (258, 257, 197, 196), (256, 259, 198, 199), (259, 258, 196, 198), (203, 202, 206, 207), (196, 197, 201, 200), (199, 198, 202, 203), (198, 196, 200, 202), (205, 207, 211, 209), (202, 200, 204, 206), (201, 203, 207, 205), (200, 201, 205, 204), (208, 209, 213, 212), (204, 205, 209, 208), (207, 206, 210, 211), (206, 204, 208, 210), (215, 214, 218, 219), (211, 210, 214, 215), (210, 208, 212, 214), (209, 211, 215, 213), (217, 219, 223, 221), (214, 212, 216, 218), (213, 215, 219, 217), (212, 213, 217, 216), (216, 217, 221, 220), (219, 218, 222, 223), (218, 216, 220, 222), (255, 224, 225, 240), (240, 225, 226, 241), (241, 226, 227, 242), (242, 227, 228, 243), (244, 229, 230, 245), (245, 230, 231, 246), (246, 231, 232, 247), (247, 232, 233, 248), (248, 233, 234, 249), (249, 234, 235, 250), (250, 235, 236, 251), (251, 236, 237, 252), (252, 237, 238, 253), (253, 238, 239, 254), (254, 239, 224, 255), (78, 254, 255, 79), (77, 253, 254, 78), (76, 252, 253, 77), (75, 251, 252, 76), (74, 250, 251, 75), (73, 249, 250, 74), (72, 248, 249, 73), (71, 247, 248, 72), (70, 246, 247, 71), (69, 245, 246, 70), (68, 244, 245, 69), (67, 243, 244, 68), (66, 242, 243, 67), (65, 241, 242, 66), (64, 240, 241, 65), (79, 255, 240, 64), (260, 228, 229, 261), (262, 261, 229, 244), (263, 220, 221, 262), (263, 243, 228, 260), (194, 192, 258, 259), (195, 194, 259, 256), (192, 193, 257, 258), (193, 195, 256, 257), (220, 263, 260, 222), (243, 263, 262, 244), (221, 223, 261, 262), (222, 260, 261, 223)])
me_cylinder.materials.append(mat_material_003)
me_cylinder.use_remesh_preserve_volume = False
me_cylinder.use_remesh_preserve_attributes = False
me_cylinder.use_mirror_vertex_groups = False
me_cylinder.update()
me_circle_002 = bpy.data.meshes.new('Circle.002')
me_circle_002.from_pydata([(8.9e-08, 3.389, 0.0), (-1.297, 3.131, 0.0), (-2.397, 2.397, 0.0), (-3.131, 1.297, 0.0), (-3.389, -1.748e-07, 0.0), (-3.131, -1.297, 0.0), (-2.397, -2.397, 0.0), (-1.297, -3.131, 0.0), (-4.227e-07, -3.389, 0.0), (1.297, -3.131, 0.0), (2.397, -2.397, 0.0), (3.131, -1.297, 0.0), (3.389, 1.371e-08, 0.0), (3.131, 1.297, 0.0), (2.397, 2.397, 0.0), (1.297, 3.131, 0.0), (8.9e-08, 3.389, 0.3456), (-1.297, 3.131, 0.3456), (-2.397, 2.397, 0.3456), (-3.131, 1.297, 0.3456), (-3.389, -1.748e-07, 0.3456), (-3.131, -1.297, 0.3456), (-2.397, -2.397, 0.3456), (-1.297, -3.131, 0.3456), (-4.227e-07, -3.389, 0.3456), (1.297, -3.131, 0.3456), (2.397, -2.397, 0.3456), (3.131, -1.297, 0.3456), (3.389, 1.371e-08, 0.3456), (3.131, 1.297, 0.3456), (2.397, 2.397, 0.3456), (1.297, 3.131, 0.3456), (4.171e-07, 9.231, 2.039), (-3.533, 8.529, 2.039), (-6.528, 6.528, 2.039), (-8.529, 3.533, 2.039), (-9.231, -5.439e-07, 2.039), (-8.529, -3.533, 2.039), (-6.528, -6.528, 2.039), (-3.533, -8.529, 2.039), (-9.817e-07, -9.231, 2.039), (3.533, -8.529, 2.039), (6.528, -6.528, 2.039), (8.529, -3.533, 2.039), (9.231, -7.406e-08, 2.039), (8.529, 3.533, 2.039), (6.528, 6.528, 2.039), (3.533, 8.529, 2.039), (-7.87, -4.147e-07, 1.236), (-7.271, 3.012, 1.236), (7.87, 2.319e-08, 1.236), (7.271, -3.012, 1.236), (-7.271, -3.012, 1.236), (7.271, 3.012, 1.236), (-5.565, -5.565, 1.236), (5.565, 5.565, 1.236), (-3.012, -7.271, 1.236), (3.012, 7.271, 1.236), (-8.395e-07, -7.87, 1.236), (-3.012, 7.271, 1.236), (3.488e-07, 7.87, 1.236), (3.012, -7.271, 1.236), (-5.565, 5.565, 1.236), (5.565, -5.565, 1.236), (-3.82, 9.222, 2.039), (4.171e-07, 9.981, 2.039), (-7.058, 7.058, 2.039), (-9.222, 3.82, 2.039), (-9.981, -5.439e-07, 2.039), (-9.222, -3.82, 2.039), (-7.058, -7.058, 2.039), (-3.82, -9.222, 2.039), (-1.09e-06, -9.981, 2.039), (3.82, -9.222, 2.039), (7.058, -7.058, 2.039), (9.222, -3.82, 2.039), (9.981, 1.141e-08, 2.039), (9.222, 3.82, 2.039), (7.058, 7.058, 2.039), (3.82, 9.222, 2.039), (-1.884e-07, 2.523, 0.4147), (-0.9656, 2.331, 0.4147), (-1.784, 1.784, 0.4147), (-2.331, 0.9656, 0.4147), (-2.523, -2.397e-07, 0.4147), (-2.331, -0.9656, 0.4147), (-1.784, -1.784, 0.4147), (-0.9656, -2.331, 0.4147), (-6.093e-07, -2.523, 0.4147), (0.9656, -2.331, 0.4147), (1.784, -1.784, 0.4147), (2.331, -0.9656, 0.4147), (2.523, -1.017e-07, 0.4147), (2.331, 0.9656, 0.4147), (1.784, 1.784, 0.4147), (0.9656, 2.331, 0.4147), (-1.038, 2.505, 0.4147), (-2.041e-07, 2.711, 0.4147), (-1.917, 1.917, 0.4147), (-2.505, 1.038, 0.4147), (-2.711, -2.44e-07, 0.4147), (-2.505, -1.038, 0.4147), (-1.917, -1.917, 0.4147), (-1.038, -2.505, 0.4147), (-6.15e-07, -2.711, 0.4147), (1.038, -2.505, 0.4147), (1.917, -1.917, 0.4147), (2.505, -1.038, 0.4147), (2.711, -1.059e-07, 0.4147), (2.505, 1.038, 0.4147), (1.917, 1.917, 0.4147), (1.038, 2.505, 0.4147), (-1.911e-07, 2.523, 0.3393), (-0.9656, 2.331, 0.3393), (-1.784, 1.784, 0.3393), (-2.331, 0.9656, 0.3393), (-2.523, -2.667e-07, 0.3393), (-2.331, -0.9656, 0.3393), (-1.784, -1.784, 0.3393), (-0.9656, -2.331, 0.3393), (-6.12e-07, -2.523, 0.3393), (0.9656, -2.331, 0.3393), (1.784, -1.784, 0.3393), (2.331, -0.9656, 0.3393), (2.523, -1.287e-07, 0.3393), (2.331, 0.9656, 0.3393), (1.784, 1.784, 0.3393), (0.9656, 2.331, 0.3393), (-3.361, 1.392, 0.395), (3.361, -1.392, 0.395), (1.034e-07, 3.638, 0.395), (-3.638, -1.882e-07, 0.395), (3.638, 1.424e-08, 0.395), (-3.361, -1.392, 0.395), (3.361, 1.392, 0.395), (-2.573, -2.573, 0.395), (2.573, 2.573, 0.395), (-1.392, -3.361, 0.395), (1.392, 3.361, 0.395), (-4.459e-07, -3.638, 0.395), (-1.392, 3.361, 0.395), (1.392, -3.361, 0.395), (-2.573, 2.573, 0.395), (2.573, -2.573, 0.395), (-3.131, -1.297, 0.02468), (-3.389, -1.748e-07, 0.02468), (3.131, 1.297, 0.02468), (3.389, 1.371e-08, 0.02468), (-2.397, -2.397, 0.02468), (2.397, 2.397, 0.02468), (-1.297, -3.131, 0.02468), (1.297, 3.131, 0.02468), (-4.227e-07, -3.389, 0.02468), (-1.297, 3.131, 0.02468), (8.9e-08, 3.389, 0.02468), (1.297, -3.131, 0.02468), (-2.397, 2.397, 0.02468), (2.397, -2.397, 0.02468), (-3.131, 1.297, 0.02468), (3.131, -1.297, 0.02468), (-3.131, -1.297, 0.2921), (3.131, 1.297, 0.2921), (-2.397, -2.397, 0.2921), (2.397, 2.397, 0.2921), (-1.297, -3.131, 0.2921), (1.297, 3.131, 0.2921), (-4.227e-07, -3.389, 0.2921), (-1.297, 3.131, 0.2921), (1.297, -3.131, 0.2921), (-2.397, 2.397, 0.2921), (2.397, -2.397, 0.2921), (-3.131, 1.297, 0.2921), (3.131, -1.297, 0.2921), (-3.389, -1.748e-07, 0.2921), (3.389, 1.371e-08, 0.2921), (8.9e-08, 3.389, 0.2921), (-9.684, -5.257e-07, 1.926), (9.684, 1.306e-08, 1.926), (-8.947, -3.706, 1.926), (8.947, 3.706, 1.926), (-6.848, -6.848, 1.926), (6.848, 6.848, 1.926), (-3.706, -8.947, 1.926), (3.706, 8.947, 1.926), (-1.055e-06, -9.684, 1.926), (-3.706, 8.947, 1.926), (3.706, -8.947, 1.926), (-6.848, 6.848, 1.926), (6.848, -6.848, 1.926), (-8.947, 3.706, 1.926), (8.947, -3.706, 1.926), (4.075e-07, 9.684, 1.926)], [], [(1, 0, 15, 14, 13, 12, 11, 10, 9, 8, 7, 6, 5, 4, 3, 2), (189, 176, 68, 67), (173, 160, 21, 20), (174, 161, 29, 28), (160, 162, 22, 21), (161, 163, 30, 29), (162, 164, 23, 22), (163, 165, 31, 30), (164, 166, 24, 23), (175, 167, 17, 16), (165, 175, 16, 31), (166, 168, 25, 24), (167, 169, 18, 17), (168, 170, 26, 25), (169, 171, 19, 18), (170, 172, 27, 26), (171, 173, 20, 19), (172, 174, 28, 27), (35, 36, 100, 99), (190, 177, 76, 75), (176, 178, 69, 68), (177, 179, 77, 76), (178, 180, 70, 69), (179, 181, 78, 77), (180, 182, 71, 70), (181, 183, 79, 78), (182, 184, 72, 71), (191, 185, 64, 65), (183, 191, 65, 79), (184, 186, 73, 72), (185, 187, 66, 64), (186, 188, 74, 73), (187, 189, 67, 66), (188, 190, 75, 74), (143, 129, 51, 63), (142, 128, 49, 62), (141, 143, 63, 61), (140, 142, 62, 59), (139, 141, 61, 58), (138, 130, 60, 57), (130, 140, 59, 60), (137, 139, 58, 56), (136, 138, 57, 55), (135, 137, 56, 54), (134, 136, 55, 53), (133, 135, 54, 52), (132, 134, 53, 50), (131, 133, 52, 48), (129, 132, 50, 51), (128, 131, 48, 49), (33, 32, 65, 64), (34, 33, 64, 66), (35, 34, 66, 67), (36, 35, 67, 68), (37, 36, 68, 69), (38, 37, 69, 70), (39, 38, 70, 71), (40, 39, 71, 72), (41, 40, 72, 73), (42, 41, 73, 74), (43, 42, 74, 75), (44, 43, 75, 76), (45, 44, 76, 77), (46, 45, 77, 78), (47, 46, 78, 79), (32, 47, 79, 65), (93, 94, 126, 125), (43, 44, 108, 107), (36, 37, 101, 100), (44, 45, 109, 108), (37, 38, 102, 101), (45, 46, 110, 109), (38, 39, 103, 102), (46, 47, 111, 110), (39, 40, 104, 103), (32, 33, 96, 97), (47, 32, 97, 111), (40, 41, 105, 104), (33, 34, 98, 96), (41, 42, 106, 105), (34, 35, 99, 98), (42, 43, 107, 106), (81, 80, 97, 96), (82, 81, 96, 98), (83, 82, 98, 99), (84, 83, 99, 100), (85, 84, 100, 101), (86, 85, 101, 102), (87, 86, 102, 103), (88, 87, 103, 104), (89, 88, 104, 105), (90, 89, 105, 106), (91, 90, 106, 107), (92, 91, 107, 108), (93, 92, 108, 109), (94, 93, 109, 110), (95, 94, 110, 111), (80, 95, 111, 97), (113, 114, 115, 116, 117, 118, 119, 120, 121, 122, 123, 124, 125, 126, 127, 112), (86, 87, 119, 118), (94, 95, 127, 126), (87, 88, 120, 119), (80, 81, 113, 112), (95, 80, 112, 127), (88, 89, 121, 120), (81, 82, 114, 113), (89, 90, 122, 121), (82, 83, 115, 114), (90, 91, 123, 122), (83, 84, 116, 115), (91, 92, 124, 123), (84, 85, 117, 116), (92, 93, 125, 124), (85, 86, 118, 117), (19, 20, 131, 128), (27, 28, 132, 129), (20, 21, 133, 131), (28, 29, 134, 132), (21, 22, 135, 133), (29, 30, 136, 134), (22, 23, 137, 135), (30, 31, 138, 136), (23, 24, 139, 137), (16, 17, 140, 130), (31, 16, 130, 138), (24, 25, 141, 139), (17, 18, 142, 140), (25, 26, 143, 141), (18, 19, 128, 142), (26, 27, 129, 143), (11, 12, 147, 159), (3, 4, 145, 158), (10, 11, 159, 157), (2, 3, 158, 156), (9, 10, 157, 155), (1, 2, 156, 153), (8, 9, 155, 152), (15, 0, 154, 151), (0, 1, 153, 154), (7, 8, 152, 150), (14, 15, 151, 149), (6, 7, 150, 148), (13, 14, 149, 146), (5, 6, 148, 144), (12, 13, 146, 147), (4, 5, 144, 145), (159, 147, 174, 172), (158, 145, 173, 171), (157, 159, 172, 170), (156, 158, 171, 169), (155, 157, 170, 168), (153, 156, 169, 167), (152, 155, 168, 166), (151, 154, 175, 165), (154, 153, 167, 175), (150, 152, 166, 164), (149, 151, 165, 163), (148, 150, 164, 162), (146, 149, 163, 161), (144, 148, 162, 160), (147, 146, 161, 174), (145, 144, 160, 173), (63, 51, 190, 188), (62, 49, 189, 187), (61, 63, 188, 186), (59, 62, 187, 185), (58, 61, 186, 184), (57, 60, 191, 183), (60, 59, 185, 191), (56, 58, 184, 182), (55, 57, 183, 181), (54, 56, 182, 180), (53, 55, 181, 179), (52, 54, 180, 178), (50, 53, 179, 177), (48, 52, 178, 176), (51, 50, 177, 190), (49, 48, 176, 189)])
me_circle_002.materials.append(mat_material_004)
me_circle_002.use_remesh_preserve_volume = False
me_circle_002.use_remesh_preserve_attributes = False
me_circle_002.use_mirror_vertex_groups = False
me_circle_002.update()
me_cylinder_002 = bpy.data.meshes.new('Cylinder.002')
me_cylinder_002.from_pydata([(-6.986e-17, 0.03933, 0.1306), (0.02781, 0.02781, 0.1306), (0.03933, -1.719e-09, 0.1306), (0.02781, -0.02781, 0.1306), (-3.438e-09, -0.03933, 0.1306), (-0.02781, -0.02781, 0.1306), (-0.03933, 4.69e-10, 0.1306), (-0.02781, 0.02781, 0.1306), (0.01716, 0.01716, 0.1556), (-1.122e-10, 0.02427, 0.1556), (0.02427, -9.486e-10, 0.1556), (0.01716, -0.01716, 0.1556), (-2.234e-09, -0.02427, 0.1556), (-0.01716, -0.01716, 0.1556), (-0.02427, 4.016e-10, 0.1556), (-0.01716, 0.01716, 0.1556), (-6.986e-17, 0.03933, 0.0), (0.02781, 0.02781, 0.0), (0.03933, -1.719e-09, 0.0), (0.02781, -0.02781, 0.0), (-3.438e-09, -0.03933, 0.0), (-0.02781, -0.02781, 0.0), (-0.03933, 4.69e-10, 0.0), (-0.02781, 0.02781, 0.0)], [], [(16, 0, 1, 17), (17, 1, 2, 18), (18, 2, 3, 19), (19, 3, 4, 20), (20, 4, 5, 21), (21, 5, 6, 22), (3, 2, 10, 11), (22, 6, 7, 23), (23, 7, 0, 16), (8, 9, 15, 14, 13, 12, 11, 10), (6, 5, 13, 14), (4, 3, 11, 12), (7, 6, 14, 15), (2, 1, 8, 10), (5, 4, 12, 13), (0, 7, 15, 9), (1, 0, 9, 8)])
me_cylinder_002.polygons.foreach_set('use_smooth', [True] * 17)
me_cylinder_002.use_remesh_preserve_volume = False
me_cylinder_002.use_remesh_preserve_attributes = False
me_cylinder_002.use_mirror_vertex_groups = False
me_cylinder_002.update()

# ---- objects
ob_donut = bpy.data.objects.new('Donut', me_torus_004)
ob_iceing = bpy.data.objects.new('Iceing', me_torus_003)
ob_table = bpy.data.objects.new('Table', me_plane)
ob_lamp = bpy.data.objects.new('Lamp', light_lamp)
ob_camera = bpy.data.objects.new('Camera', cam_camera)
ob_mug = bpy.data.objects.new('Mug', me_cylinder)
ob_plate = bpy.data.objects.new('Plate', me_circle_002)
ob_cylinder = bpy.data.objects.new('Cylinder', me_cylinder_002)

# ---- transforms, parenting, visibility, modifiers, constraints
ob_donut.location = (0.4186, -0.3639, 0.6524)
ob_donut.scale = (2.363, 2.363, 2.363)
ob_donut.lineart.crease_threshold = 0.0
_m = ob_donut.modifiers.new('Solidify', 'SOLIDIFY')
_m.thickness = 0.034
_m.offset = 1.0
_m.nonmanifold_thickness_mode = 'FIXED'
_m.nonmanifold_merge_threshold = 0.0003
_m = ob_donut.modifiers.new('Subsurf', 'SUBSURF')
_m.uv_smooth = 'PRESERVE_CORNERS'
_m.quality = 2
_m.levels = 2
_m.show_only_control_edges = False
ob_iceing.location = (0.4186, -0.3639, 0.6814)
ob_iceing.lineart.crease_threshold = 0.0
_m = ob_iceing.modifiers.new('Subsurf', 'SUBSURF')
_m.uv_smooth = 'PRESERVE_CORNERS'
_m.quality = 2
_m.levels = 2
_m.show_only_control_edges = False
ob_table.location = (0.0, 0.0, 0.0)
ob_table.scale = (8.0, 8.0, 7.901)
ob_table.lineart.crease_threshold = 0.0
ob_lamp.location = (-0.002406, 0.09711, 4.084)
ob_lamp.rotation_euler = (0.6503, 0.05522, 1.866)
ob_lamp.lock_rotations_4d = False
ob_lamp.empty_display_type = 'ARROWS'
ob_lamp.color = (0.0, 0.0, 0.0, 0.0)
ob_lamp.lineart.crease_threshold = 0.0
ob_camera.location = (7.481, -6.508, 5.344)
ob_camera.rotation_euler = (1.109, 0.0, 0.8149)
ob_camera.lock_rotations_4d = False
ob_camera.empty_display_type = 'ARROWS'
ob_camera.color = (0.0, 0.0, 0.0, 0.0)
ob_camera.display_type = 'WIRE'
ob_camera.lineart.crease_threshold = 0.0
ob_mug.location = (0.7182, 4.549, 2.209)
ob_mug.scale = (0.3982, 0.3982, 0.3982)
ob_mug.lineart.crease_threshold = 0.0
_m = ob_mug.modifiers.new('Subsurf', 'SUBSURF')
_m.uv_smooth = 'PRESERVE_CORNERS'
_m.levels = 4
_m.render_levels = 4
_m.show_only_control_edges = False
ob_plate.location = (0.3943, -0.3459, 0.006409)
ob_plate.scale = (0.3451, 0.3451, 0.3451)
ob_plate.lineart.crease_threshold = 0.0
_m = ob_plate.modifiers.new('Subsurf', 'SUBSURF')
_m.uv_smooth = 'PRESERVE_CORNERS'
_m.levels = 4
_m.render_levels = 4
_m.show_only_control_edges = False
ob_cylinder.location = (-0.837, 0.3089, 0.7865)
ob_cylinder.lineart.crease_threshold = 0.0
_m = ob_cylinder.modifiers.new('Mirror', 'MIRROR')
_m.use_axis = (False, False, True)
_m.use_clip = True

# ---- collection membership
col_collection_1.objects.link(ob_donut)
col_collection_1.objects.link(ob_iceing)
col_collection_1.objects.link(ob_table)
col_collection_1.objects.link(ob_lamp)
col_collection_1.objects.link(ob_camera)
col_collection_2.objects.link(ob_mug)
col_collection_3.objects.link(ob_plate)
col_collection_4.objects.link(ob_cylinder)

# ---- scene / render settings (as saved in the file)
scene.camera = ob_camera
scene.frame_start = 1; scene.frame_end = 250; scene.frame_set(1)
scene.render.engine = 'CYCLES'
scene.render.resolution_percentage = 50
scene.render.dither_intensity = 0.0
scene.cycles.use_denoising = False
scene.cycles.samples = 128
scene.cycles.sampling_pattern = 'TABULATED_SOBOL'
scene.cycles.use_adaptive_sampling = False
scene.cycles.use_light_tree = False
scene.cycles.blur_glossy = 0.0
scene.cycles.sample_clamp_indirect = 0.0
scene.view_settings.view_transform = 'Standard'
bpy.context.view_layer.update()
